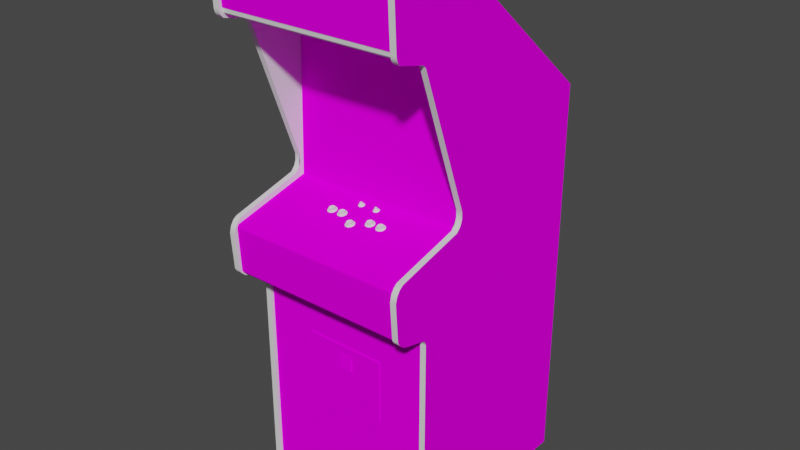 # Source: asteroid.blend  (saved by Blender 2.93.20; exported with 4.5.12 LTS)
import bpy
from mathutils import Matrix  # noqa: F401  (used for matrix-valued properties, if any)

bpy.ops.wm.read_factory_settings(use_empty=True)
scene = bpy.context.scene
scene.name = 'Scene'

# ---- images (referenced by path relative to the original .blend; pixels are not part of the script)
import os
ASSET_DIR = os.environ.get("B2B_ASSET_DIR", "")  # directory of the original .blend (textures are referenced by path, not embedded)
HERE = os.path.dirname(os.path.abspath(__file__))  # packed textures are extracted next to this script under _unpacked/

def load_image(name, relpath, width, height, colorspace="sRGB"):
    """Load a texture the original file referenced (path relative to the .blend, or extracted next to this script)."""
    p = next((c for c in (os.path.join(HERE, relpath), os.path.join(ASSET_DIR, relpath)) if relpath and os.path.exists(c)), "")
    if p:
        img = bpy.data.images.load(p, check_existing=True)
        img.name = name
    else:  # same state as the original file: an image datablock whose file is absent (Cycles renders it pink)
        img = bpy.data.images.new(name, width, height)
        img.source = "FILE"
        img.filepath = "//" + (relpath or name)
    img.colorspace_settings.name = colorspace
    return img
img_01asteroidmarqueemap_tiff = load_image('01asteroidmarqueemap.TIFF', '01asteroidmarqueemap.TIFF', 1024, 1024, 'sRGB')
img_02asteroidscreenmap_tiff = load_image('02asteroidscreenmap.TIFF', '02asteroidscreenmap.TIFF', 1024, 1024, 'sRGB')
img_03asteroidbezelmap_tiff = load_image('03asteroidbezelmap.TIFF', '03asteroidbezelmap.TIFF', 1024, 1024, 'sRGB')
img_04asteroidbezel2map_tiff = load_image('04asteroidbezel2map.TIFF', '04asteroidbezel2map.TIFF', 1024, 1024, 'sRGB')
img_asteroidsidemap_tiff = load_image('asteroidsidemap.TIFF', 'asteroidsidemap.TIFF', 1024, 1024, 'sRGB')
img_asteroidcombomap_tiff = load_image('asteroidcombomap.TIFF', 'asteroidcombomap.TIFF', 1024, 1024, 'sRGB')
img_asteroidbackmap_tiff = load_image('asteroidbackmap.TIFF', 'asteroidbackmap.TIFF', 1024, 1024, 'sRGB')

# ---- materials (node trees are filled in below, after node groups)
mat_01asteroidmarquee = bpy.data.materials.new('01asteroidmarquee')
mat_01asteroidmarquee.use_transparent_shadow = False
mat_01asteroidmarquee.roughness = 0.8807
mat_01asteroidmarquee.specular_intensity = 0.0
mat_02asteroidscreen = bpy.data.materials.new('02asteroidscreen')
mat_02asteroidscreen.use_transparent_shadow = False
mat_02asteroidscreen.roughness = 0.8807
mat_02asteroidscreen.specular_intensity = 0.0
mat_03asteroidbezel = bpy.data.materials.new('03asteroidbezel')
mat_03asteroidbezel.use_transparent_shadow = False
mat_03asteroidbezel.roughness = 0.8807
mat_03asteroidbezel.specular_intensity = 0.0
mat_04asteroidbezel2 = bpy.data.materials.new('04asteroidbezel2')
mat_04asteroidbezel2.use_transparent_shadow = False
mat_04asteroidbezel2.roughness = 0.8807
mat_04asteroidbezel2.specular_intensity = 0.0
mat_asteroidblack = bpy.data.materials.new('asteroidblack')
mat_asteroidblack.use_transparent_shadow = False
mat_asteroidblack.roughness = 0.7934
mat_asteroidblack.specular_intensity = 0.5922
mat_asteroidside = bpy.data.materials.new('asteroidside')
mat_asteroidside.use_transparent_shadow = False
mat_asteroidside.roughness = 0.8807
mat_asteroidside.specular_intensity = 0.0
mat_asteroidcombo = bpy.data.materials.new('asteroidcombo')
mat_asteroidcombo.use_transparent_shadow = False
mat_asteroidcombo.roughness = 0.8807
mat_asteroidcombo.specular_intensity = 0.0
mat_asteroidshinywhite = bpy.data.materials.new('asteroidshinywhite')
mat_asteroidshinywhite.use_transparent_shadow = False
mat_asteroidshinywhite.roughness = 0.7934
mat_asteroidshinywhite.specular_intensity = 0.6745
mat_asteroidledbutton = bpy.data.materials.new('asteroidledbutton')
mat_asteroidledbutton.use_transparent_shadow = False
mat_asteroidledbutton.roughness = 0.8807
mat_asteroidledbutton.specular_intensity = 0.6275
mat_asteroidback = bpy.data.materials.new('asteroidback')
mat_asteroidback.use_transparent_shadow = False
mat_asteroidback.roughness = 0.8807
mat_asteroidback.specular_intensity = 0.0

# ---- node groups
ng_auto_smooth = bpy.data.node_groups.new('Auto Smooth', 'GeometryNodeTree')
_s = ng_auto_smooth.interface.new_socket(name='Geometry', in_out='OUTPUT', socket_type='NodeSocketGeometry')
_s = ng_auto_smooth.interface.new_socket(name='Geometry', in_out='INPUT', socket_type='NodeSocketGeometry')
_s = ng_auto_smooth.interface.new_socket(name='Angle', in_out='INPUT', socket_type='NodeSocketFloat')
_s.subtype = 'ANGLE'
_s.min_value = 0.0
_s.max_value = 3.142
ng_auto_smooth.is_modifier = True
_N = ng_auto_smooth.nodes; _L = ng_auto_smooth.links
n0 = _N.new('NodeGroupOutput'); n0.name = 'Group Output'; n0.location = (480, -100)
n1 = _N.new('NodeGroupInput'); n1.name = 'Group Input'; n1.location = (-420, -300)
n2 = _N.new('NodeGroupInput'); n2.name = 'Group Input.001'; n2.location = (-60, -100)
n3 = _N.new('GeometryNodeSetShadeSmooth'); n3.name = 'Set Shade Smooth'; n3.location = (120, -100)
n3.domain = 'EDGE'
n4 = _N.new('GeometryNodeSetShadeSmooth'); n4.name = 'Set Shade Smooth.001'; n4.location = (300, -100)
n5 = _N.new('GeometryNodeInputMeshEdgeAngle'); n5.name = 'Edge Angle'; n5.location = (-420, -220)
n6 = _N.new('GeometryNodeInputEdgeSmooth'); n6.name = 'Is Edge Smooth'; n6.location = (-60, -160)
n7 = _N.new('GeometryNodeInputShadeSmooth'); n7.name = 'Is Face Smooth'; n7.location = (-240, -340)
n8 = _N.new('FunctionNodeBooleanMath'); n8.name = 'Boolean Math'; n8.location = (-60, -220)
n9 = _N.new('FunctionNodeCompare'); n9.name = 'Compare'; n9.location = (-240, -180)
n9.operation = 'LESS_EQUAL'
_L.new(n5.outputs[0], n9.inputs[0])
_L.new(n4.outputs[0], n0.inputs[0])
_L.new(n1.outputs[1], n9.inputs[1])
_L.new(n9.outputs[0], n8.inputs[0])
_L.new(n7.outputs[0], n8.inputs[1])
_L.new(n2.outputs[0], n3.inputs[0])
_L.new(n6.outputs[0], n3.inputs[1])
_L.new(n3.outputs[0], n4.inputs[0])
_L.new(n8.outputs[0], n3.inputs[2])
n0.is_active_output = True

# ---- material node trees
mat_01asteroidmarquee.use_nodes = True; mat_01asteroidmarquee.node_tree.nodes.clear()
_N = mat_01asteroidmarquee.node_tree.nodes; _L = mat_01asteroidmarquee.node_tree.links
n0 = _N.new('ShaderNodeBsdfPrincipled'); n0.name = 'Principled BSDF'; n0.location = (10, 300)
n0.distribution = 'GGX'
n0.subsurface_method = 'BURLEY'
n0.inputs[2].default_value = 0.8807
n0.inputs[3].default_value = 1.45
n0.inputs[13].default_value = 0.0
n0.inputs[27].default_value = (0.0, 0.0, 0.0, 1.0)
n0.inputs[28].default_value = 1.0
n1 = _N.new('ShaderNodeOutputMaterial'); n1.name = 'Material Output'; n1.location = (300, 300)
n2 = _N.new('ShaderNodeTexImage'); n2.name = 'Image Texture'; n2.location = (-300, 600)
n2.image = img_01asteroidmarqueemap_tiff
_L.new(n0.outputs[0], n1.inputs[0])
_L.new(n2.outputs[0], n0.inputs[0])
n1.is_active_output = True
mat_02asteroidscreen.use_nodes = True; mat_02asteroidscreen.node_tree.nodes.clear()
_N = mat_02asteroidscreen.node_tree.nodes; _L = mat_02asteroidscreen.node_tree.links
n0 = _N.new('ShaderNodeBsdfPrincipled'); n0.name = 'Principled BSDF'; n0.location = (10, 300)
n0.distribution = 'GGX'
n0.subsurface_method = 'BURLEY'
n0.inputs[2].default_value = 0.8807
n0.inputs[3].default_value = 1.45
n0.inputs[13].default_value = 0.0
n0.inputs[27].default_value = (0.0, 0.0, 0.0, 1.0)
n0.inputs[28].default_value = 1.0
n1 = _N.new('ShaderNodeOutputMaterial'); n1.name = 'Material Output'; n1.location = (300, 300)
n2 = _N.new('ShaderNodeTexImage'); n2.name = 'Image Texture'; n2.location = (-300, 600)
n2.image = img_02asteroidscreenmap_tiff
_L.new(n0.outputs[0], n1.inputs[0])
_L.new(n2.outputs[0], n0.inputs[0])
n1.is_active_output = True
mat_03asteroidbezel.use_nodes = True; mat_03asteroidbezel.node_tree.nodes.clear()
_N = mat_03asteroidbezel.node_tree.nodes; _L = mat_03asteroidbezel.node_tree.links
n0 = _N.new('ShaderNodeBsdfPrincipled'); n0.name = 'Principled BSDF'; n0.location = (10, 300)
n0.distribution = 'GGX'
n0.subsurface_method = 'BURLEY'
n0.inputs[2].default_value = 0.8807
n0.inputs[3].default_value = 1.45
n0.inputs[13].default_value = 0.0
n0.inputs[27].default_value = (0.0, 0.0, 0.0, 1.0)
n0.inputs[28].default_value = 1.0
n1 = _N.new('ShaderNodeOutputMaterial'); n1.name = 'Material Output'; n1.location = (300, 300)
n2 = _N.new('ShaderNodeTexImage'); n2.name = 'Image Texture'; n2.location = (-300, 600)
n2.image = img_03asteroidbezelmap_tiff
_L.new(n0.outputs[0], n1.inputs[0])
_L.new(n2.outputs[0], n0.inputs[0])
n1.is_active_output = True
mat_04asteroidbezel2.use_nodes = True; mat_04asteroidbezel2.node_tree.nodes.clear()
_N = mat_04asteroidbezel2.node_tree.nodes; _L = mat_04asteroidbezel2.node_tree.links
n0 = _N.new('ShaderNodeBsdfPrincipled'); n0.name = 'Principled BSDF'; n0.location = (10, 300)
n0.distribution = 'GGX'
n0.subsurface_method = 'BURLEY'
n0.inputs[2].default_value = 0.8807
n0.inputs[3].default_value = 1.45
n0.inputs[13].default_value = 0.0
n0.inputs[27].default_value = (0.0, 0.0, 0.0, 1.0)
n0.inputs[28].default_value = 1.0
n1 = _N.new('ShaderNodeOutputMaterial'); n1.name = 'Material Output'; n1.location = (300, 300)
n2 = _N.new('ShaderNodeTexImage'); n2.name = 'Image Texture'; n2.location = (-300, 600)
n2.image = img_04asteroidbezel2map_tiff
_L.new(n0.outputs[0], n1.inputs[0])
_L.new(n2.outputs[0], n0.inputs[0])
n1.is_active_output = True
mat_asteroidblack.use_nodes = True; mat_asteroidblack.node_tree.nodes.clear()
_N = mat_asteroidblack.node_tree.nodes; _L = mat_asteroidblack.node_tree.links
n0 = _N.new('ShaderNodeBsdfPrincipled'); n0.name = 'Principled BSDF'; n0.location = (10, 300)
n0.distribution = 'GGX'
n0.subsurface_method = 'BURLEY'
n0.inputs[2].default_value = 0.7934
n0.inputs[3].default_value = 1.45
n0.inputs[13].default_value = 0.5922
n0.inputs[27].default_value = (0.0, 0.0, 0.0, 1.0)
n0.inputs[28].default_value = 1.0
n1 = _N.new('ShaderNodeOutputMaterial'); n1.name = 'Material Output'; n1.location = (300, 300)
_L.new(n0.outputs[0], n1.inputs[0])
n1.is_active_output = True
mat_asteroidside.use_nodes = True; mat_asteroidside.node_tree.nodes.clear()
_N = mat_asteroidside.node_tree.nodes; _L = mat_asteroidside.node_tree.links
n0 = _N.new('ShaderNodeBsdfPrincipled'); n0.name = 'Principled BSDF'; n0.location = (10, 300)
n0.distribution = 'GGX'
n0.subsurface_method = 'BURLEY'
n0.inputs[2].default_value = 0.8807
n0.inputs[3].default_value = 1.45
n0.inputs[13].default_value = 0.0
n0.inputs[27].default_value = (0.0, 0.0, 0.0, 1.0)
n0.inputs[28].default_value = 1.0
n1 = _N.new('ShaderNodeOutputMaterial'); n1.name = 'Material Output'; n1.location = (300, 300)
n2 = _N.new('ShaderNodeTexImage'); n2.name = 'Image Texture'; n2.location = (-300, 600)
n2.image = img_asteroidsidemap_tiff
_L.new(n0.outputs[0], n1.inputs[0])
_L.new(n2.outputs[0], n0.inputs[0])
n1.is_active_output = True
mat_asteroidcombo.use_nodes = True; mat_asteroidcombo.node_tree.nodes.clear()
_N = mat_asteroidcombo.node_tree.nodes; _L = mat_asteroidcombo.node_tree.links
n0 = _N.new('ShaderNodeBsdfPrincipled'); n0.name = 'Principled BSDF'; n0.location = (10, 300)
n0.distribution = 'GGX'
n0.subsurface_method = 'BURLEY'
n0.inputs[2].default_value = 0.8807
n0.inputs[3].default_value = 1.45
n0.inputs[13].default_value = 0.0
n0.inputs[27].default_value = (0.0, 0.0, 0.0, 1.0)
n0.inputs[28].default_value = 1.0
n1 = _N.new('ShaderNodeOutputMaterial'); n1.name = 'Material Output'; n1.location = (300, 300)
n2 = _N.new('ShaderNodeTexImage'); n2.name = 'Image Texture'; n2.location = (-300, 600)
n2.image = img_asteroidcombomap_tiff
_L.new(n0.outputs[0], n1.inputs[0])
_L.new(n2.outputs[0], n0.inputs[0])
n1.is_active_output = True
mat_asteroidshinywhite.use_nodes = True; mat_asteroidshinywhite.node_tree.nodes.clear()
_N = mat_asteroidshinywhite.node_tree.nodes; _L = mat_asteroidshinywhite.node_tree.links
n0 = _N.new('ShaderNodeBsdfPrincipled'); n0.name = 'Principled BSDF'; n0.location = (10, 300)
n0.distribution = 'GGX'
n0.subsurface_method = 'BURLEY'
n0.inputs[2].default_value = 0.7934
n0.inputs[3].default_value = 1.45
n0.inputs[13].default_value = 0.6745
n0.inputs[27].default_value = (0.0, 0.0, 0.0, 1.0)
n0.inputs[28].default_value = 1.0
n1 = _N.new('ShaderNodeOutputMaterial'); n1.name = 'Material Output'; n1.location = (300, 300)
_L.new(n0.outputs[0], n1.inputs[0])
n1.is_active_output = True
mat_asteroidledbutton.use_nodes = True; mat_asteroidledbutton.node_tree.nodes.clear()
_N = mat_asteroidledbutton.node_tree.nodes; _L = mat_asteroidledbutton.node_tree.links
n0 = _N.new('ShaderNodeBsdfPrincipled'); n0.name = 'Principled BSDF'; n0.location = (10, 300)
n0.distribution = 'GGX'
n0.subsurface_method = 'BURLEY'
n0.inputs[2].default_value = 0.8807
n0.inputs[3].default_value = 1.45
n0.inputs[4].default_value = 0.9
n0.inputs[13].default_value = 0.6275
n0.inputs[27].default_value = (0.0, 0.0, 0.0, 1.0)
n0.inputs[28].default_value = 1.0
n1 = _N.new('ShaderNodeOutputMaterial'); n1.name = 'Material Output'; n1.location = (300, 300)
_L.new(n0.outputs[0], n1.inputs[0])
n1.is_active_output = True
mat_asteroidback.use_nodes = True; mat_asteroidback.node_tree.nodes.clear()
_N = mat_asteroidback.node_tree.nodes; _L = mat_asteroidback.node_tree.links
n0 = _N.new('ShaderNodeBsdfPrincipled'); n0.name = 'Principled BSDF'; n0.location = (10, 300)
n0.distribution = 'GGX'
n0.subsurface_method = 'BURLEY'
n0.inputs[2].default_value = 0.8807
n0.inputs[3].default_value = 1.45
n0.inputs[13].default_value = 0.0
n0.inputs[27].default_value = (0.0, 0.0, 0.0, 1.0)
n0.inputs[28].default_value = 1.0
n1 = _N.new('ShaderNodeOutputMaterial'); n1.name = 'Material Output'; n1.location = (300, 300)
n2 = _N.new('ShaderNodeTexImage'); n2.name = 'Image Texture'; n2.location = (-300, 600)
n2.image = img_asteroidbackmap_tiff
_L.new(n0.outputs[0], n1.inputs[0])
_L.new(n2.outputs[0], n0.inputs[0])
n1.is_active_output = True

# ---- world
world_world = bpy.data.worlds.new('World'); scene.world = world_world
world_world.use_nodes = True; world_world.node_tree.nodes.clear()
_N = world_world.node_tree.nodes; _L = world_world.node_tree.links
n0 = _N.new('ShaderNodeOutputWorld'); n0.name = 'World Output'; n0.location = (300, 300)
n1 = _N.new('ShaderNodeBackground'); n1.name = 'Background'; n1.location = (10, 300)
n1.inputs[0].default_value = (0.05088, 0.05088, 0.05088, 1.0)
_L.new(n1.outputs[0], n0.inputs[0])
n0.is_active_output = True
world_world.color = (0.05088, 0.05088, 0.05088)
world_world.use_sun_shadow = False
world_world.sun_shadow_jitter_overblur = 0.0

# ---- meshes
me_asteroid = bpy.data.meshes.new('asteroid')
me_asteroid.from_pydata([(-0.2994, 0.5292, 0.2042), (0.3028, 0.5292, 0.2042), (0.3028, 0.7, 0.2152), (-0.2994, 0.7, 0.2152), (0.002663, 0.2525, -0.1414), (0.1083, 0.1722, -0.1278), (-0.2027, 0.1697, -0.1429), (-0.1044, 0.1721, -0.1286), (0.002679, 0.08878, -0.1196), (-0.102, 0.08895, -0.1244), (0.1056, 0.2504, -0.1454), (0.1056, 0.08974, -0.1239), (-0.1933, 0.01124, -0.1354), (-0.1025, 0.2503, -0.1459), (0.2038, 0.2452, -0.1554), (0.001972, 0.1729, -0.1214), (0.3075, 0.4252, -0.08962), (-0.3029, 0.4252, -0.08962), (-0.3029, -0.06151, -0.076), (0.3075, -0.06151, -0.076), (-0.2516, 0.2696, -0.1108), (-0.2417, 0.171, -0.108), (-0.1307, 0.171, -0.108), (-0.218, -0.03988, -0.09907), (-0.125, -0.03562, -0.09907), (-0.1165, 0.06979, -0.1053), (-0.2286, 0.06553, -0.1039), (-0.1498, -0.05577, -0.09754), (-0.2128, 0.2696, -0.1108), (-0.2552, 0.3159, -0.1118), (-0.2163, -0.04796, -0.09849), (-0.2989, 0.01128, -0.06277), (-0.2989, -0.01256, -0.06277), (-0.2989, -0.03004, -0.05613), (0.03881, -0.06966, -0.03074), (0.04215, -0.06765, -0.03856), (0.03881, -0.06564, -0.04637), (-0.01831, -0.06966, -0.03074), (-0.01497, -0.06765, -0.03856), (-0.02284, -0.05843, -0.03619), (-0.02638, -0.05755, -0.03962), (-0.01831, -0.06564, -0.04637), (-0.3189, 0.01128, -0.06277), (-0.3189, -0.046, -0.04194), (0.03074, -0.0705, -0.02751), (0.02267, -0.06966, -0.03074), (0.02823, -0.05906, -0.03376), (0.01932, -0.06765, -0.03856), (0.02267, -0.06564, -0.04637), (0.03074, -0.06481, -0.04961), (-0.02638, -0.0705, -0.02751), (-0.02638, -0.05932, -0.03276), (-0.03446, -0.06966, -0.03074), (-0.0378, -0.06765, -0.03856), (-0.03446, -0.06564, -0.04637), (-0.02638, -0.06481, -0.04961), (-0.3189, -0.03004, -0.05613), (-0.2989, -0.046, -0.04194), (-0.2989, -0.3289, 0.09828), (-0.2989, -0.2777, 0.2123), (-0.2989, -0.1068, 0.1918), (-0.2989, 0.4687, 0.1044), (0.3023, 0.4687, 0.1044), (0.3023, -0.3289, 0.09828), (-0.2989, -0.3475, 0.09093), (0.3023, -0.3475, 0.09093), (0.3023, 0.4693, -0.3143), (0.3023, -0.2777, 0.2123), (0.3053, -1.076, 0.07924), (-0.3026, -1.076, -0.5672), (-0.2989, -0.1316, 0.2151), (-0.2989, 0.4693, -0.3143), (-0.3189, 0.4693, -0.3143), (-0.3026, 0.5168, 0.2018), (0.3053, 0.5168, 0.2018), (0.3053, 0.7124, 0.2138), (-0.3026, 0.7124, 0.2138), (0.3023, 0.01128, -0.06277), (0.3223, -0.046, -0.04194), (0.3023, -0.046, -0.04194), (0.3023, -0.1068, 0.1918), (0.3223, -0.2777, 0.2123), (0.3023, -0.3093, 0.1768), (-0.3189, -0.2777, 0.2123), (0.3223, 0.4783, 0.1129), (0.3223, 0.4997, 0.2017), (0.3023, 0.5268, 0.2164), (0.3223, 0.5268, 0.2164), (0.3223, 0.7078, 0.225), (-0.2989, 0.4997, 0.2017), (-0.3189, 0.4997, 0.2017), (-0.3189, 0.4783, 0.1129), (-0.3189, 0.7078, 0.225), (-0.3189, 0.5268, 0.2164), (-0.2989, 0.5268, 0.2164), (0.3023, -0.1532, 0.221), (0.3223, 0.729, 0.2076), (-0.3189, 0.7286, 0.003714), (-0.3189, 0.729, 0.2076), (-0.2989, 0.729, 0.2076), (-0.2989, 0.7078, 0.225), (0.3023, 0.7286, 0.003713), (0.3023, 0.7221, -0.0175), (-0.2989, 0.7286, 0.003714), (-0.2989, 0.7221, -0.0175), (-0.3189, -1.09, -0.5871), (-0.2989, -1.09, -0.5871), (0.3223, -1.09, 0.09189), (0.3223, -1.09, -0.5871), (0.3023, -1.09, -0.5871), (-0.2989, -1.09, 0.09189), (-0.3189, -0.3289, 0.09828), (-0.2989, 0.4783, 0.1129), (-0.3189, 0.4687, 0.1044), (0.3023, 0.4783, 0.1129), (-0.3189, 0.237, -0.5871), (0.3023, -0.01256, -0.06277), (0.3223, -0.03004, -0.05613), (0.3023, -0.03004, -0.05613), (0.3023, -0.2903, 0.2051), (-0.2989, -0.2903, 0.2051), (-0.2989, -0.3093, 0.1768), (0.3223, -0.1316, 0.2151), (0.3023, -0.116, 0.2045), (-0.2989, -0.1532, 0.221), (0.3023, -0.1316, 0.2151), (-0.2989, -0.303, 0.191), (-0.3189, -1.09, 0.09189), (0.3023, -1.09, 0.09189), (0.3023, 0.4997, 0.2017), (0.3223, -0.3289, 0.09828), (0.3023, 0.7247, 0.2161), (-0.3189, 0.5075, 0.2097), (0.3023, 0.7078, 0.225), (-0.2989, 0.7177, 0.222), (-0.3189, 0.7247, 0.2161), (-0.2989, -0.116, 0.2045), (0.3023, -0.303, 0.191), (0.3223, -0.303, 0.191), (-0.3189, -0.2903, 0.2051), (-0.3189, 0.7177, 0.222), (0.3023, 0.729, 0.2076), (-0.2989, 0.7247, 0.2161), (0.3223, -0.2903, 0.2051), (0.3223, 0.5075, 0.2097), (0.3023, 0.5075, 0.2097), (0.3023, 0.5159, 0.2142), (-0.2989, 0.5075, 0.2097), (0.3023, 0.7177, 0.222), (-0.2989, 0.5159, 0.2142), (-0.3189, 0.5159, 0.2142), (-0.2989, 0.237, -0.5871), (0.3023, 0.237, -0.5871), (-0.3189, -0.01256, -0.06277), (-0.3189, -0.1068, 0.1918), (0.3223, 0.4687, 0.1044), (0.3223, 0.01128, -0.06277), (-0.3189, -0.3475, 0.09093), (0.3223, 0.237, -0.5871), (0.3223, -0.3475, 0.09093), (0.3223, 0.7221, -0.0175), (-0.3189, 0.7221, -0.0175), (0.3223, -0.1532, 0.221), (0.3223, -0.3093, 0.1768), (0.3223, 0.4693, -0.3143), (0.3223, -0.01256, -0.06277), (-0.3189, -0.1316, 0.2151), (0.3223, -0.116, 0.2045), (-0.3189, -0.303, 0.191), (-0.3189, -0.1532, 0.221), (0.3223, 0.7286, 0.003713), (0.3223, 0.7177, 0.222), (-0.3189, -0.116, 0.2045), (0.3223, -0.1068, 0.1918), (-0.3189, -0.3093, 0.1768), (0.3223, 0.7247, 0.2161), (0.3223, 0.5159, 0.2142), (-0.019, -0.5708, 0.07164), (-0.019, -0.5708, 0.09009), (0.3053, -0.3221, 0.07924), (-0.3026, -0.3221, 0.07924), (-0.3026, -1.076, 0.07924), (-0.3026, -0.05678, -0.08273), (-0.3026, -0.1253, 0.203), (-0.227, 0.06979, -0.1052), (0.2057, 0.1699, -0.1411), (0.2038, 0.09275, -0.1349), (-0.09654, 0.3262, -0.1714), (0.002779, 0.3282, -0.1697), (0.003082, 0.4056, -0.1128), (0.3053, 0.5105, 0.198), (-0.3026, 0.5105, 0.198), (-0.3026, 0.4733, -0.08586), (0.3053, 0.4733, -0.08586), (-0.2013, 0.09149, -0.1361), (-0.2412, 0.171, -0.1081), (0.3053, -0.05678, -0.08273), (0.003641, -0.1607, -0.09778), (0.2859, -0.103, -0.09831), (0.3061, -0.103, -0.09827), (0.1392, -0.49, 0.08216), (-0.1357, -0.49, 0.08216), (-0.3026, -0.2832, 0.2016), (0.3053, -0.2832, 0.2016), (0.3053, -0.1379, 0.209), (-0.3026, -0.1379, 0.209), (-0.09544, 0.007434, -0.129), (-0.1238, -0.03568, -0.1018), (0.003282, -0.03568, -0.1013), (0.3053, -0.293, 0.1949), (-0.3026, -0.293, 0.1949), (0.3059, 0.1713, -0.106), (0.003401, 0.4867, -0.1159), (0.2665, 0.4055, -0.1118), (0.2859, 0.4451, -0.1133), (0.2335, 0.07124, -0.1033), (0.1957, 0.0138, -0.1348), (0.09941, 0.009007, -0.1288), (0.02822, -0.5708, 0.09009), (0.02822, -0.5708, 0.07164), (-0.3026, 0.4167, -0.08285), (0.3053, 0.4167, -0.08285), (-0.3045, 0.1713, -0.1082), (-0.2802, 0.1712, -0.1082), (-0.2618, 0.4055, -0.1137), (-0.1252, 0.4056, -0.1133), (-0.1357, -0.49, 0.02869), (-0.1357, -0.7065, 0.08216), (-0.1357, -0.7065, 0.02869), (0.1392, -0.7065, 0.02869), (0.1392, -0.49, 0.02869), (0.1957, 0.3205, -0.1759), (0.1392, -0.7065, 0.08216), (-0.2022, 0.2449, -0.1566), (-0.195, 0.3204, -0.1767), (0.09941, 0.3262, -0.1711), (0.002934, 0.007311, -0.127), (-0.2802, 0.4401, -0.1152), (-0.2511, 0.2696, -0.1108), (0.02822, -0.5198, 0.08327), (0.02822, -0.5198, 0.07164), (0.2557, 0.2697, -0.1089), (-0.019, -0.5198, 0.08327), (-0.019, -0.5198, 0.07164), (0.3053, -0.131, 0.207), (-0.3026, -0.131, 0.207), (0.3053, -0.1253, 0.203), (0.003473, -0.103, -0.0994), (0.2222, -0.03552, -0.1003), (0.1278, -0.03563, -0.1008), (-0.2171, -0.03562, -0.1023), (0.2445, 0.1711, -0.1061), (-0.3048, 0.4865, -0.1171), (0.1278, 0.4056, -0.1123), (0.3062, 0.4866, -0.1148), (0.3062, -0.1605, -0.09665), (-0.3047, -0.103, -0.1005), (-0.2644, -0.103, -0.1005), (0.2675, -0.103, -0.09835), (-0.3048, -0.1606, -0.09893), (0.2859, 0.1712, -0.106), (-0.2802, -0.103, -0.1005), (0.09279, -0.07538, 0.008963), (-0.005804, -0.07891, 0.04137), (-0.0004147, -0.08195, 0.03663), (-0.09436, -0.07538, 0.008963), (0.09609, -0.07782, 0.01893), (0.09945, -0.07144, 0.009897), (0.09186, -0.08115, 0.03161), (0.1004, -0.08115, 0.03161), (0.1004, -0.07509, 0.006077), (0.09186, -0.07509, 0.006077), (0.1048, -0.07234, 0.0137), (0.1048, -0.07629, 0.01277), (0.05608, -0.07782, 0.01893), (0.05185, -0.08115, 0.03161), (0.06038, -0.08115, 0.03161), (0.06038, -0.07509, 0.006077), (0.05185, -0.07509, 0.006077), (0.05279, -0.07538, 0.008963), (0.05944, -0.07144, 0.009897), (0.06483, -0.07234, 0.0137), (0.06483, -0.07629, 0.01277), (0.002878, -0.08439, 0.04659), (-0.001349, -0.08772, 0.05927), (0.007174, -0.08772, 0.05927), (-0.001349, -0.08166, 0.03374), (0.00624, -0.08195, 0.03663), (0.01163, -0.07891, 0.04137), (-0.05182, -0.07782, 0.01893), (-0.04846, -0.07144, 0.009897), (-0.05605, -0.08115, 0.03161), (-0.04753, -0.08115, 0.03161), (-0.05605, -0.07509, 0.006077), (-0.05512, -0.07538, 0.008963), (-0.04307, -0.07234, 0.0137), (-0.04307, -0.07629, 0.01277), (-0.09107, -0.07782, 0.01893), (-0.09529, -0.08115, 0.03161), (-0.08677, -0.08115, 0.03161), (-0.08677, -0.07509, 0.006077), (-0.09529, -0.07509, 0.006077), (-0.08771, -0.07144, 0.009897), (-0.08232, -0.07234, 0.0137), (0.1048, -0.07527, 0.02603), (0.1048, -0.07921, 0.02509), (0.1073, -0.07999, 0.02673), (0.09279, -0.08012, 0.0289), (0.08741, -0.07921, 0.02509), (0.08496, -0.07999, 0.02673), (0.08233, -0.07812, 0.01884), (0.1093, -0.07901, 0.008767), (0.1069, -0.07775, 0.01893), (0.08496, -0.07625, 0.01095), (0.0474, -0.07527, 0.02603), (0.0474, -0.07921, 0.02509), (0.06483, -0.07527, 0.02603), (0.06727, -0.07999, 0.02673), (0.04496, -0.07999, 0.02673), (0.04232, -0.07812, 0.01884), (0.06933, -0.07901, 0.008767), (0.06116, -0.07764, 0.002995), (0.06689, -0.07775, 0.01893), (0.04496, -0.07625, 0.01095), (0.0474, -0.07629, 0.01277), (-0.005804, -0.08578, 0.05276), (0.01163, -0.08183, 0.05369), (0.01368, -0.08432, 0.0466), (0.01407, -0.08656, 0.0544), (-0.0004147, -0.08668, 0.05656), (-0.008247, -0.08656, 0.0544), (-0.01088, -0.08469, 0.04651), (0.01612, -0.08557, 0.03643), (0.007174, -0.08166, 0.03374), (-0.008247, -0.08282, 0.03862), (-0.0605, -0.07921, 0.02509), (-0.04846, -0.07617, 0.02984), (-0.04307, -0.07527, 0.02603), (-0.04101, -0.07775, 0.01893), (-0.04063, -0.07999, 0.02673), (-0.05512, -0.08012, 0.0289), (-0.06295, -0.07999, 0.02673), (-0.06558, -0.07812, 0.01884), (-0.03858, -0.07901, 0.008767), (-0.04674, -0.07764, 0.002995), (-0.06295, -0.07625, 0.01095), (-0.0605, -0.07629, 0.01277), (-0.09975, -0.07527, 0.02603), (-0.09975, -0.07921, 0.02509), (-0.08232, -0.07527, 0.02603), (-0.08232, -0.07921, 0.02509), (-0.07987, -0.07999, 0.02673), (-0.1022, -0.07999, 0.02673), (-0.1048, -0.07812, 0.01884), (-0.07782, -0.07901, 0.008767), (-0.08026, -0.07775, 0.01893), (-0.1022, -0.07625, 0.01095), (-0.09975, -0.07629, 0.01277), (0.09945, -0.07617, 0.02984), (0.09945, -0.08012, 0.0289), (0.08535, -0.07381, 0.01987), (0.08741, -0.07629, 0.01277), (0.1069, -0.07381, 0.01987), (0.08535, -0.07775, 0.01893), (0.1073, -0.07625, 0.01095), (0.09945, -0.07538, 0.008963), (0.1093, -0.08344, 0.02744), (0.1125, -0.08122, 0.01811), (0.1099, -0.07812, 0.01884), (0.1012, -0.07764, 0.002995), (0.09108, -0.07764, 0.002995), (0.05944, -0.08012, 0.0289), (0.05279, -0.08012, 0.0289), (0.05279, -0.07617, 0.02984), (0.06483, -0.07921, 0.02509), (0.06689, -0.07381, 0.01987), (0.04534, -0.07775, 0.01893), (0.06727, -0.07625, 0.01095), (0.06933, -0.08344, 0.02744), (0.07244, -0.08122, 0.01811), (0.06991, -0.07812, 0.01884), (0.05107, -0.07764, 0.002995), (0.00624, -0.08274, 0.0575), (0.00624, -0.08668, 0.05656), (-0.0004147, -0.08274, 0.0575), (-0.007859, -0.08037, 0.04753), (-0.005804, -0.08285, 0.04044), (0.01163, -0.08578, 0.05276), (0.01368, -0.08037, 0.04753), (-0.007859, -0.08432, 0.0466), (0.01407, -0.08282, 0.03862), (0.01612, -0.09, 0.05511), (0.01924, -0.08779, 0.04577), (0.01671, -0.08469, 0.04651), (0.00796, -0.0842, 0.03066), (-0.002135, -0.0842, 0.03066), (-0.04846, -0.08012, 0.0289), (-0.05512, -0.07617, 0.02984), (-0.04307, -0.07921, 0.02509), (-0.04101, -0.07381, 0.01987), (-0.06256, -0.07775, 0.01893), (-0.04063, -0.07625, 0.01095), (-0.03858, -0.08344, 0.02744), (-0.03546, -0.08122, 0.01811), (-0.03799, -0.07812, 0.01884), (-0.04753, -0.07509, 0.006077), (-0.05683, -0.07764, 0.002995), (-0.08771, -0.08012, 0.0289), (-0.09436, -0.08012, 0.0289), (-0.09436, -0.07617, 0.02984), (-0.1018, -0.07381, 0.01987), (-0.08026, -0.07381, 0.01987), (-0.1018, -0.07775, 0.01893), (-0.07987, -0.07625, 0.01095), (-0.07782, -0.08344, 0.02744), (-0.07471, -0.08122, 0.01811), (-0.07724, -0.07812, 0.01884), (-0.08599, -0.07764, 0.002995), (-0.09608, -0.07764, 0.002995), (0.09279, -0.07617, 0.02984), (0.08741, -0.07234, 0.0137), (0.09276, -0.07146, 0.009981), (0.08741, -0.07527, 0.02603), (0.1012, -0.08481, 0.03322), (0.09108, -0.08481, 0.03322), (0.08291, -0.08344, 0.02744), (0.07979, -0.08122, 0.01811), (0.08291, -0.07901, 0.008767), (0.05944, -0.07617, 0.02984), (0.0474, -0.07234, 0.0137), (0.04534, -0.07381, 0.01987), (0.05275, -0.07146, 0.009981), (0.05944, -0.07538, 0.008963), (0.06116, -0.08481, 0.03322), (0.05107, -0.08481, 0.03322), (0.0429, -0.08344, 0.02744), (0.03979, -0.08122, 0.01811), (0.0429, -0.07901, 0.008767), (-0.0004506, -0.07802, 0.03765), (0.00624, -0.078, 0.03756), (-0.005804, -0.08183, 0.05369), (0.01163, -0.08285, 0.04044), (0.00796, -0.09137, 0.06088), (-0.002135, -0.09137, 0.06088), (-0.0103, -0.09, 0.05511), (-0.01342, -0.08779, 0.04577), (-0.0103, -0.08557, 0.03643), (-0.05515, -0.07146, 0.009981), (-0.0605, -0.07234, 0.0137), (-0.06256, -0.07381, 0.01987), (-0.0605, -0.07527, 0.02603), (-0.04846, -0.07538, 0.008963), (-0.04674, -0.08481, 0.03322), (-0.05683, -0.08481, 0.03322), (-0.065, -0.08344, 0.02744), (-0.06812, -0.08122, 0.01811), (-0.065, -0.07901, 0.008767), (-0.08771, -0.07617, 0.02984), (-0.0944, -0.07146, 0.009981), (-0.09975, -0.07234, 0.0137), (-0.08771, -0.07538, 0.008963), (-0.08232, -0.07629, 0.01277), (-0.08599, -0.08481, 0.03322), (-0.09608, -0.08481, 0.03322), (-0.1042, -0.08344, 0.02744), (-0.1074, -0.08122, 0.01811), (-0.1042, -0.07901, 0.008767), (0.03324, -0.05781, -0.03861), (0.03074, -0.05755, -0.03962), (0.03074, -0.05565, -0.03913), (0.0272, -0.05843, -0.03619), (-0.02388, -0.05781, -0.03861), (-0.02993, -0.05843, -0.03619), (-0.02889, -0.05906, -0.03376), (-0.02889, -0.05715, -0.03327), (0.03324, -0.05715, -0.03327), (0.03324, -0.05906, -0.03376), (0.0272, -0.05653, -0.0357), (0.02823, -0.05781, -0.03861), (0.03074, -0.05932, -0.03276), (-0.02284, -0.05653, -0.0357), (-0.02388, -0.05906, -0.03376), (-0.02993, -0.05653, -0.0357), (-0.02889, -0.0559, -0.03812), (-0.02889, -0.05781, -0.03861), (0.03074, -0.05741, -0.03227), (0.03324, -0.0559, -0.03812), (0.03428, -0.05653, -0.0357), (0.03428, -0.05843, -0.03619), (-0.02638, -0.05565, -0.03913), (-0.02638, -0.05741, -0.03227), (0.02823, -0.05715, -0.03327), (0.02823, -0.0559, -0.03812), (-0.02388, -0.05715, -0.03327), (-0.02388, -0.0559, -0.03812), (0.3053, 0.2371, -0.5672), (0.3053, -1.076, -0.5672), (-0.3026, 0.2371, -0.5672), (0.2234, 0.3325, -0.485), (0.2234, 0.4015, -0.4033), (0.3053, 0.7157, -0.0002623), (-0.3026, 0.7157, -0.0002623), (-0.3026, 0.7157, 0.2083), (0.3053, 0.7157, 0.2083), (0.2234, 0.3642, -0.3718), (0.2234, 0.2952, -0.4534), (-0.204, 0.2952, -0.4534), (-0.204, 0.3642, -0.3718), (-0.204, 0.4015, -0.4033), (-0.204, 0.3325, -0.485)], [], [(150, 132, 147, 149), (25, 26, 23, 24), (185, 14, 10, 5), (6, 194, 9, 7), (5, 11, 186, 185), (10, 235, 188, 4), (219, 240, 239, 218), (4, 15, 5, 10), (11, 217, 216, 186), (15, 8, 11, 5), (206, 9, 194, 12), (8, 15, 7, 9), (217, 11, 8, 236), (9, 206, 236, 8), (235, 10, 14, 231), (395, 446, 334, 286), (7, 13, 233, 6), (122, 167, 123, 125), (231, 213, 253, 235), (21, 26, 25, 22), (27, 24, 23), (235, 253, 189, 188), (29, 20, 28), (23, 30, 27), (106, 61, 31), (79, 78, 117, 118), (106, 31, 33), (51, 473, 52, 50), (40, 471, 41, 55), (473, 472, 53, 52), (106, 103, 61), (329, 383, 382, 384), (114, 62, 155, 84), (38, 41, 471, 39), (472, 484, 54, 53), (476, 479, 44, 34), (39, 481, 37, 38), (35, 36, 467, 488), (36, 49, 468, 467), (484, 40, 55, 54), (479, 46, 45, 44), (481, 51, 50, 37), (488, 476, 34, 35), (470, 478, 48, 47), (478, 468, 49, 48), (208, 249, 217, 236), (31, 32, 33), (33, 57, 58), (57, 59, 58), (93, 150, 149, 94), (109, 77, 62), (106, 33, 58), (109, 62, 101), (109, 63, 116), (106, 64, 110), (109, 128, 65), (109, 101, 66), (106, 71, 103), (233, 238, 195, 6), (46, 470, 47, 45), (67, 123, 79), (174, 111, 58, 121), (57, 70, 59), (239, 242, 178, 218), (160, 102, 101, 170), (64, 58, 111, 157), (63, 67, 79), (508, 499, 498, 509), (157, 127, 110, 64), (171, 148, 133, 88), (75, 76, 73, 74), (501, 500, 495, 497), (121, 126, 168, 174), (117, 165, 116, 118), (153, 56, 33, 32), (18, 19, 16, 17), (142, 99, 98, 135), (200, 201, 227, 232), (246, 183, 245, 244), (228, 229, 232, 227), (128, 107, 159, 65), (85, 144, 145, 129), (152, 66, 164, 158), (76, 75, 503, 502), (57, 33, 56, 43), (144, 176, 146, 145), (105, 115, 151, 106), (507, 504, 499, 508), (138, 137, 82, 163), (170, 101, 141, 96), (218, 178, 177, 219), (63, 79, 116), (135, 140, 134, 142), (63, 82, 67), (59, 121, 58), (107, 128, 109, 108), (70, 124, 59), (221, 193, 192, 220), (180, 179, 209, 210), (67, 95, 123), (43, 154, 60, 57), (200, 232, 229, 230), (114, 129, 86), (240, 243, 242, 239), (94, 89, 112), (340, 396, 336, 397), (505, 506, 509, 498), (86, 133, 131), (487, 469, 477, 485), (103, 99, 134), (99, 103, 97, 98), (109, 116, 77), (94, 100, 92, 93), (59, 124, 169, 83), (80, 173, 78, 79), (192, 193, 190, 191), (123, 80, 79), (106, 110, 127, 105), (57, 60, 70), (126, 120, 139, 168), (103, 104, 161, 97), (32, 31, 42, 153), (59, 120, 126), (82, 119, 67), (156, 155, 62, 77), (109, 65, 63), (106, 58, 64), (103, 112, 61), (62, 114, 101), (88, 133, 86, 87), (79, 118, 116), (101, 102, 66), (71, 104, 103), (496, 69, 497, 495), (60, 136, 70), (181, 68, 179, 180), (95, 125, 123), (245, 205, 204, 244), (210, 209, 203, 202), (131, 141, 101), (99, 142, 134), (204, 205, 202, 203), (130, 63, 65, 159), (129, 114, 84, 85), (129, 145, 146), (94, 147, 89), (147, 132, 90, 89), (123, 167, 173, 80), (133, 148, 131), (134, 100, 94), (82, 137, 119), (59, 126, 121), (129, 146, 86), (70, 136, 172, 166), (94, 149, 147), (138, 143, 119, 137), (106, 151, 71), (109, 66, 152), (72, 111, 56), (111, 43, 56), (72, 153, 42), (72, 56, 153), (111, 154, 43), (72, 42, 113), (155, 156, 108), (72, 105, 157), (155, 108, 158), (117, 130, 108), (105, 127, 157), (159, 107, 108), (155, 164, 160), (161, 72, 113), (247, 197, 258, 248), (88, 144, 84, 160), (78, 162, 163), (111, 83, 154), (155, 158, 164), (72, 115, 105), (162, 143, 163), (156, 165, 108), (83, 166, 154), (78, 167, 162), (162, 81, 143), (111, 168, 83), (117, 78, 163), (117, 163, 130), (160, 96, 88), (85, 84, 144), (90, 150, 91), (92, 98, 161), (72, 157, 111), (130, 159, 108), (83, 169, 166), (167, 122, 162), (84, 155, 160), (161, 113, 91), (160, 170, 96), (98, 97, 161), (165, 117, 108), (168, 139, 83), (96, 171, 88), (92, 135, 98), (143, 138, 163), (166, 172, 154), (78, 173, 167), (111, 174, 168), (96, 175, 171), (92, 140, 135), (90, 132, 150), (88, 87, 144), (87, 176, 144), (150, 93, 92), (161, 104, 71, 72), (66, 102, 160, 164), (187, 13, 4, 188), (119, 143, 81, 67), (146, 176, 87, 86), (223, 257, 184), (257, 208, 207), (208, 236, 206, 207), (13, 187, 234, 233), (42, 31, 61, 113), (234, 187, 225, 224), (22, 28, 20, 21), (222, 256, 261, 223), (166, 169, 124, 70), (227, 201, 226, 228), (150, 92, 161, 91), (69, 496, 68, 181), (212, 213, 214), (249, 248, 216, 217), (178, 242, 243, 177), (120, 59, 83, 139), (222, 223, 237), (237, 224, 225), (100, 134, 140, 92), (63, 130, 163, 82), (95, 162, 122, 125), (156, 77, 116, 165), (231, 14, 241), (238, 233, 234), (12, 250, 207, 206), (224, 237, 238), (234, 224, 238), (72, 71, 151, 115), (12, 194, 184), (215, 186, 216), (114, 86, 131, 101), (214, 213, 241), (241, 213, 231), (103, 134, 94, 112), (246, 196, 182, 183), (189, 225, 187, 188), (91, 112, 89, 90), (186, 215, 251, 185), (247, 248, 249), (257, 250, 184), (184, 250, 12), (237, 195, 238), (214, 241, 251), (250, 257, 207), (252, 225, 189), (251, 215, 248), (216, 248, 215), (502, 503, 500, 501), (208, 247, 249), (214, 260, 211), (212, 214, 254), (237, 252, 222), (252, 237, 225), (212, 253, 213), (294, 346, 448, 447), (211, 254, 214), (212, 189, 253), (197, 255, 258), (257, 247, 208), (252, 189, 212), (197, 247, 257, 259), (251, 248, 198), (255, 199, 198), (383, 329, 284, 285), (261, 256, 259), (214, 251, 260), (260, 251, 198), (259, 257, 261), (223, 261, 257), (237, 223, 195), (195, 223, 184), (248, 258, 198), (198, 258, 255), (279, 324, 429, 431), (265, 357, 459, 458), (262, 361, 420, 421), (263, 438, 264, 386), (266, 272, 267), (264, 287, 333, 286), (329, 325, 330, 284), (458, 302, 460, 265), (296, 451, 290, 295), (274, 281, 280), (359, 307, 268, 269), (262, 365, 270, 271), (438, 439, 287, 264), (461, 460, 302, 303), (283, 288, 439), (407, 408, 298, 299), (335, 400, 342, 341), (15, 4, 13, 7), (498, 499, 504, 505), (289, 295, 290), (371, 372, 275, 276), (265, 460, 300, 301), (421, 267, 365, 262), (324, 376, 430, 429), (297, 303, 302), (396, 340, 291, 292), (279, 432, 277, 278), (431, 280, 432, 279), (273, 365, 267, 272), (335, 340, 397, 450), (358, 304, 266), (294, 451, 405, 293), (276, 317, 374, 371), (317, 380, 322, 374), (405, 401, 343, 344), (295, 399, 338, 296), (365, 273, 364, 270), (308, 307, 419, 422), (428, 316, 274), (351, 416, 355, 350), (350, 407, 299, 351), (352, 298, 408, 348), (308, 363, 310, 309), (300, 413, 354, 417), (355, 461, 303, 411), (357, 265, 301, 356), (383, 387, 326, 382), (382, 326, 283), (296, 338, 404, 401), (305, 359, 269, 306), (272, 362, 312, 273), (287, 441, 390, 333), (473, 51, 490, 474), (336, 337, 289), (340, 335, 341, 291), (338, 398, 339, 404), (406, 456, 345, 293), (477, 492, 478, 470), (451, 296, 401, 405), (315, 372, 373, 314), (457, 349, 297), (325, 389, 331, 330), (282, 322, 380, 377), (315, 376, 319, 318), (381, 437, 323, 278), (432, 282, 377, 277), (407, 350, 349, 457), (422, 419, 266), (399, 337, 398, 338), (266, 304, 362), (357, 412, 410, 459), (327, 387, 328, 393), (341, 342, 455, 454), (403, 343, 401, 404), (292, 339, 398, 396), (270, 364, 311, 369), (359, 305, 304, 358), (314, 373, 274), (360, 420, 361, 363), (400, 335, 450, 449), (274, 316, 375), (313, 310, 363, 361), (404, 339, 402, 403), (353, 356, 466, 465), (299, 298, 463, 462), (418, 466, 356, 301), (388, 326, 387, 327), (440, 384, 283), (346, 400, 449, 448), (389, 325, 440, 385), (283, 326, 388), (324, 279, 278, 323), (317, 276, 433, 378), (277, 377, 320, 321), (331, 334, 446, 445), (285, 328, 387, 383), (332, 394, 333, 390), (348, 408, 409, 347), (450, 397, 289), (281, 375, 322, 282), (411, 349, 350, 355), (289, 337, 399), (386, 264, 286, 334), (318, 319, 436, 435), (379, 320, 377, 380), (441, 327, 393, 390), (269, 268, 424, 423), (309, 310, 426, 425), (396, 398, 337, 336), (347, 409, 297), (386, 389, 385, 263), (375, 316, 374, 322), (297, 349, 411), (461, 355, 416, 413), (380, 317, 378, 379), (339, 292, 452, 402), (318, 275, 372, 315), (370, 427, 313, 271), (419, 358, 266), (372, 371, 428, 373), (421, 420, 266), (420, 360, 266), (266, 267, 421), (360, 422, 266), (376, 315, 314, 430), (266, 362, 272), (346, 294, 293, 345), (345, 342, 400, 346), (367, 311, 364, 368), (292, 291, 453, 452), (310, 313, 427, 426), (291, 341, 454, 453), (286, 333, 394, 395), (344, 406, 293, 405), (373, 428, 274), (171, 175, 131, 148), (431, 429, 274), (429, 430, 274), (274, 280, 431), (430, 314, 274), (412, 348, 347, 410), (274, 375, 281), (460, 461, 413, 300), (356, 353, 412, 357), (284, 330, 444, 443), (285, 284, 443, 442), (351, 299, 462, 414), (393, 328, 391, 392), (392, 332, 390, 393), (384, 382, 283), (96, 141, 131, 175), (438, 263, 283), (263, 385, 283), (283, 439, 438), (385, 440, 283), (362, 304, 305, 312), (283, 388, 288), (447, 290, 451, 294), (309, 268, 307, 308), (334, 331, 389, 386), (348, 412, 353, 352), (271, 270, 369, 370), (251, 241, 14, 185), (298, 352, 464, 463), (368, 306, 366, 367), (268, 309, 425, 424), (301, 300, 417, 418), (397, 336, 289), (408, 407, 457, 409), (447, 448, 289), (448, 449, 289), (289, 290, 447), (449, 450, 289), (363, 308, 422, 360), (289, 399, 295), (195, 184, 194, 6), (273, 312, 368, 364), (306, 368, 312, 305), (306, 269, 423, 366), (330, 331, 445, 444), (415, 354, 413, 416), (352, 353, 465, 464), (319, 323, 437, 436), (409, 457, 297), (307, 359, 358, 419), (458, 459, 297), (459, 410, 297), (297, 302, 458), (410, 347, 297), (282, 432, 280, 281), (297, 411, 303), (288, 388, 327, 441), (361, 262, 271, 313), (323, 319, 376, 324), (328, 285, 442, 391), (276, 275, 434, 433), (275, 318, 435, 434), (416, 351, 414, 415), (342, 345, 456, 455), (321, 381, 278, 277), (474, 482, 472, 473), (199, 211, 260, 198), (469, 486, 467, 468), (476, 488, 487, 475), (481, 39, 480, 493), (46, 479, 485, 491), (489, 494, 471, 40), (491, 477, 470, 46), (483, 489, 40, 484), (475, 485, 479, 476), (492, 469, 468, 478), (325, 329, 384, 440), (480, 489, 482, 490), (39, 471, 494, 480), (493, 490, 51, 481), (441, 287, 439, 288), (475, 487, 485), (477, 491, 485), (469, 492, 477), (487, 486, 469), (484, 472, 482, 483), (493, 480, 490), (482, 474, 490), (489, 483, 482), (480, 494, 489), (486, 487, 488, 467), (154, 172, 136, 60), (191, 190, 74, 73), (230, 226, 201, 200), (113, 61, 112, 91), (152, 158, 108, 109), (508, 509, 506, 507), (371, 374, 316, 428), (162, 95, 67, 81), (2, 3, 0, 1)])
me_asteroid.polygons.foreach_set('use_smooth', [True] * 525)
me_asteroid.polygons.foreach_set('material_index', [4, 3, 1, 1, 1, 1, 6, 1, 1, 1, 1, 1, 1, 1, 1, 7, 1, 4, 6, 3, 3, 6, 3, 3, 4, 4, 4, 4, 4, 4, 4, 7, 4, 4, 4, 4, 4, 4, 4, 4, 4, 4, 4, 4, 4, 6, 4, 4, 4, 4, 4, 4, 4, 4, 4, 4, 4, 4, 6, 4, 4, 4, 4, 6, 4, 4, 4, 9, 4, 4, 4, 9, 4, 4, 4, 2, 4, 6, 6, 6, 4, 4, 4, 4, 4, 4, 4, 9, 4, 4, 6, 4, 4, 4, 4, 4, 4, 6, 6, 4, 4, 6, 4, 6, 4, 7, 9, 4, 8, 4, 4, 4, 4, 4, 4, 6, 4, 4, 4, 4, 4, 4, 4, 4, 4, 4, 4, 4, 4, 4, 4, 4, 4, 9, 4, 6, 4, 6, 6, 4, 4, 6, 4, 4, 4, 4, 4, 4, 4, 4, 4, 4, 4, 4, 4, 4, 4, 4, 5, 5, 5, 5, 5, 5, 5, 5, 5, 5, 5, 5, 5, 5, 6, 5, 5, 5, 5, 5, 5, 5, 5, 5, 5, 5, 5, 5, 5, 5, 5, 5, 5, 5, 5, 5, 5, 5, 5, 5, 5, 5, 5, 5, 5, 5, 5, 5, 5, 5, 5, 5, 5, 5, 4, 4, 1, 4, 4, 6, 6, 6, 1, 4, 6, 3, 6, 4, 6, 5, 4, 6, 6, 6, 4, 6, 6, 4, 4, 4, 4, 6, 6, 6, 6, 6, 4, 6, 6, 4, 6, 6, 4, 6, 6, 4, 6, 6, 6, 6, 6, 6, 6, 6, 6, 6, 9, 6, 6, 6, 6, 6, 6, 7, 6, 6, 6, 6, 6, 6, 6, 6, 7, 6, 6, 6, 6, 6, 6, 6, 6, 6, 7, 7, 7, 7, 7, 7, 7, 7, 7, 7, 7, 7, 7, 7, 7, 7, 7, 1, 9, 7, 7, 7, 7, 7, 7, 7, 7, 7, 7, 7, 7, 7, 7, 7, 7, 7, 7, 7, 7, 7, 7, 7, 7, 7, 7, 7, 7, 7, 7, 7, 7, 7, 8, 7, 7, 7, 7, 8, 7, 7, 7, 7, 7, 7, 7, 7, 7, 7, 7, 7, 7, 7, 7, 7, 7, 7, 7, 7, 7, 7, 7, 7, 7, 7, 7, 7, 7, 7, 7, 7, 7, 7, 7, 7, 7, 7, 7, 7, 7, 7, 7, 7, 7, 7, 7, 7, 7, 7, 7, 7, 7, 7, 7, 7, 7, 7, 7, 7, 7, 7, 7, 7, 7, 7, 7, 7, 7, 7, 7, 7, 7, 7, 7, 7, 7, 4, 7, 7, 7, 7, 7, 7, 7, 7, 7, 7, 7, 7, 7, 7, 4, 7, 7, 7, 7, 7, 7, 7, 7, 7, 7, 7, 6, 7, 7, 7, 7, 7, 7, 7, 7, 7, 7, 7, 7, 6, 7, 7, 7, 7, 7, 7, 7, 7, 7, 7, 7, 7, 7, 7, 7, 7, 7, 7, 7, 7, 7, 7, 7, 7, 8, 6, 8, 8, 8, 8, 8, 8, 8, 8, 8, 7, 8, 8, 8, 7, 8, 8, 8, 8, 8, 8, 8, 8, 8, 8, 4, 4, 6, 4, 4, 9, 7, 4, 0])
_uv = me_asteroid.uv_layers.new(name='UVMap')
_uv.uv.foreach_set('vector', [0.9863, 0.9728, 0.9807, 0.9722, 0.9807, 0.8779, 0.9863, 0.8825, 1.11, 0.3372, 0.1934, 0.3372, 0.28, 0.04614, 1.044, 0.04614, 0.9492, 0.5001, 0.9492, 0.7247, 0.7246, 0.7247, 0.7246, 0.5001, 0.05084, 0.5001, 0.05084, 0.2754, 0.2755, 0.2754, 0.2755, 0.5001, 0.7246, 0.5001, 0.7246, 0.2754, 0.9492, 0.2754, 0.9492, 0.5001, 0.7246, 0.7247, 0.7246, 0.9493, 0.5001, 0.9493, 0.5001, 0.7247, 0.4711, 0.7686, 0.4722, 0.7686, 0.4722, 0.7692, 0.4711, 0.7692, 0.5001, 0.7247, 0.5001, 0.5001, 0.7246, 0.5001, 0.7246, 0.7247, 0.7246, 0.2754, 0.7246, 0.05078, 0.9492, 0.05078, 0.9492, 0.2754, 0.5001, 0.5001, 0.5001, 0.2754, 0.7246, 0.2754, 0.7246, 0.5001, 0.2755, 0.05078, 0.2755, 0.2754, 0.05084, 0.2754, 0.05084, 0.05078, 0.5001, 0.2754, 0.5001, 0.5001, 0.2755, 0.5001, 0.2755, 0.2754, 0.7246, 0.05078, 0.7246, 0.2754, 0.5001, 0.2754, 0.5001, 0.05078, 0.2755, 0.2754, 0.2755, 0.05078, 0.5001, 0.05078, 0.5001, 0.2754, 0.7246, 0.9493, 0.7246, 0.7247, 0.9492, 0.7247, 0.9492, 0.9493, 0.04999, 0.0, 0.15, 0.0, 0.15, 0.3333, 0.04999, 0.3333, 0.2755, 0.5001, 0.2755, 0.7247, 0.05084, 0.7247, 0.05084, 0.5001, 1.047, 0.6173, 1.033, 0.6273, 0.9742, 0.5355, 0.9874, 0.5269, 0.7977, 0.8561, 0.961, 0.9833, 0.717, 0.9835, 0.6396, 0.8568, 0.11, 0.6166, 0.1934, 0.3372, 1.11, 0.3372, 1.076, 0.6166, 0.8383, -0.00946, 1.044, 0.04614, 0.28, 0.04614, 0.6396, 0.8568, 0.717, 0.9835, 0.4975, 0.9835, 0.4929, 0.8583, 0.005493, 1.016, 0.03528, 0.8887, 0.3668, 0.8887, 0.28, 0.04614, 0.28, 0.01215, 0.8383, -0.00946, 0.000488, 0.000488, 0.8511, 0.8566, 0.6455, 0.6053, 0.6711, 0.5739, 0.6711, 0.5739, 0.6537, 0.5827, 0.6537, 0.5827, 0.000488, 0.000488, 0.6455, 0.6053, 0.6537, 0.5827, 0.0, -0.3541, -0.2504, -0.2504, -0.8069, -0.8069, 0.0, -1.141, 0.0, 0.3541, 0.2504, 0.2504, 0.8069, 0.8069, 0.0, 1.141, -0.2504, -0.2504, -0.3541, 0.0, -1.141, 0.0, -0.8069, -0.8069, 0.000488, 0.000488, 0.7273, 0.9993, 0.8511, 0.8566, 0.45, 0.6667, 0.55, 0.6667, 0.55, 1.0, 0.45, 1.0, 0.8616, 0.8618, 0.8511, 0.8566, 0.8511, 0.8566, 0.8616, 0.8618, 1.141, 0.0, 0.8069, 0.8069, 0.2504, 0.2504, 0.3541, 0.0, -0.3541, 0.0, -0.2504, 0.2504, -0.8069, 0.8069, -1.141, 0.0, 0.2504, -0.2504, 0.0, -0.3541, 0.0, -1.141, 0.8069, -0.8069, 0.3541, 0.0, 0.2504, -0.2504, 0.8069, -0.8069, 1.141, 0.0, 1.141, 0.0, 0.8069, 0.8069, 0.2504, 0.2504, 0.3541, 0.0, 0.8069, 0.8069, 0.0, 1.141, 0.0, 0.3541, 0.2504, 0.2504, -0.2504, 0.2504, 0.0, 0.3541, 0.0, 1.141, -0.8069, 0.8069, 0.0, -0.3541, -0.2504, -0.2504, -0.8069, -0.8069, 0.0, -1.141, 0.2504, -0.2504, 0.0, -0.3541, 0.0, -1.141, 0.8069, -0.8069, 0.3541, 0.0, 0.2504, -0.2504, 0.8069, -0.8069, 1.141, 0.0, -0.3541, 0.0, -0.2504, 0.2504, -0.8069, 0.8069, -1.141, 0.0, -0.2504, 0.2504, 0.0, 0.3541, 0.0, 1.141, -0.8069, 0.8069, 0.4979, 0.5156, 0.717, 0.5156, 0.6661, 0.5808, 0.5017, 0.5771, 0.6455, 0.6053, 0.6455, 0.5923, 0.6537, 0.5827, 0.6537, 0.5827, 0.6711, 0.5739, 0.8436, 0.4186, 0.6711, 0.5739, 0.9839, 0.4467, 0.8436, 0.4186, 0.989, 0.8885, 0.9863, 0.8825, 0.9863, 0.8825, 0.989, 0.8885, 0.000488, 0.000488, 0.6455, 0.6053, 0.8511, 0.8566, 0.000488, 0.000488, 0.6537, 0.5827, 0.8436, 0.4186, 0.000488, 0.000488, 0.8511, 0.8566, 0.7273, 0.9993, 0.000488, 0.000488, 0.8436, 0.4186, 0.6455, 0.5923, 0.000488, 0.000488, 0.8346, 0.4083, 0.8358, 0.000488, 0.000488, 0.000488, 0.8358, 0.000488, 0.8346, 0.4083, 0.000488, 0.000488, 0.7273, 0.9993, 0.3361, 0.8569, 0.000488, 0.000488, 0.3361, 0.8569, 0.7273, 0.9993, 0.1793, 0.79, 0.05035, 0.8392, 0.06769, 0.7347, 0.1685, 0.7248, -0.2504, -0.2504, -0.3541, 0.0, -1.141, 0.0, -0.8069, -0.8069, 0.9839, 0.4467, 0.9742, 0.5355, 0.6711, 0.5739, 0.9402, 0.4293, 0.8436, 0.4186, 0.8436, 0.4186, 0.9402, 0.4293, 0.6711, 0.5739, 0.9874, 0.5269, 0.9839, 0.4467, 0.5588, 0.8173, 0.4607, 0.8173, 0.4607, 0.7611, 0.5588, 0.7611, 0.7012, 0.9957, 0.7012, 0.9957, 0.7273, 0.9993, 0.7273, 0.9993, 0.8346, 0.4083, 0.8436, 0.4186, 0.8436, 0.4186, 0.8346, 0.4083, 0.8436, 0.4186, 0.9839, 0.4467, 0.6711, 0.5739, 0.8359, 0.8198, 0.155, 0.8198, 0.155, 0.787, 0.8359, 0.787, 0.8346, 0.4083, 0.8358, 0.000488, 0.8358, 0.000488, 0.8346, 0.4083, 0.9958, 0.9933, 0.9958, 0.9933, 0.9995, 0.9879, 0.9995, 0.9879, 0.9995, 0.000488, 0.000488, 0.000488, 0.000488, 0.01581, 0.9995, 0.01581, 0.9999, 0.9995, 0.001831, 0.9995, 0.001831, 0.7401, 0.9999, 0.7401, 0.9402, 0.4293, 0.9577, 0.4328, 0.9577, 0.4328, 0.9402, 0.4293, 0.6934, 0.6827, 0.6847, 0.6939, 0.6455, 0.5923, 0.6537, 0.5827, 0.6847, 0.6939, 0.6934, 0.6827, 0.6537, 0.5827, 0.6455, 0.5923, 0.0, 0.0, 1.0, 0.0, 1.0, 1.0, 0.0, 1.0, 0.9885, 0.9972, 0.978, 0.9995, 0.978, 0.9995, 0.9885, 0.9972, 0.7932, 0.8521, 0.213, 0.8521, 0.213, 0.6016, 0.7932, 0.6016, 0.9847, 0.1328, 0.9474, 0.1328, 0.9474, 0.1321, 0.9847, 0.1321, 0.7827, 0.6028, 0.7883, 0.6028, 0.7883, 0.6089, 0.7827, 0.6089, 0.8358, 0.000488, 0.8358, 0.000488, 0.8346, 0.4083, 0.8346, 0.4083, 0.9708, 0.8735, 0.9807, 0.8779, 0.9807, 0.8779, 0.9708, 0.8735, 0.000488, 0.7293, 0.3361, 0.8569, 0.3361, 0.8569, 0.000488, 0.7293, 0.000488, 0.000488, 0.9995, 0.000488, 0.9995, 0.007446, 0.000488, 0.007446, 0.6711, 0.5739, 0.6537, 0.5827, 0.6537, 0.5827, 0.6711, 0.5739, 0.9807, 0.9722, 0.9863, 0.9728, 0.9863, 0.8825, 0.9807, 0.8779, 0.000488, 0.000488, 0.000488, 0.7293, 0.000488, 0.7293, 0.000488, 0.000488, 0.8359, 0.8198, 0.155, 0.8198, 0.155, 0.787, 0.8359, 0.787, 0.9577, 0.4328, 0.9577, 0.4328, 0.9402, 0.4293, 0.9402, 0.4293, 0.7273, 0.9993, 0.7273, 0.9993, 0.978, 0.9995, 0.978, 0.9995, 0.4722, 0.7692, 0.4711, 0.7692, 0.4711, 0.7686, 0.4722, 0.7686, 0.8436, 0.4186, 0.6711, 0.5739, 0.6455, 0.5923, 0.9885, 0.9884, 0.9958, 0.9879, 0.9958, 0.9933, 0.9885, 0.9972, 0.8436, 0.4186, 0.9402, 0.4293, 0.9839, 0.4467, 0.9839, 0.4467, 0.9402, 0.4293, 0.8436, 0.4186, 0.8358, 0.000488, 0.8358, 0.000488, 0.000488, 0.000488, 0.000488, 0.000488, 0.9874, 0.5269, 0.9946, 0.5151, 0.9839, 0.4467, 0.9612, 0.1796, 0.9612, 0.1796, 0.9547, 0.1796, 0.9547, 0.1796, 0.9474, 0.1544, 0.9847, 0.1544, 0.9847, 0.1342, 0.9474, 0.1342, 0.9839, 0.4467, 0.9946, 0.5151, 0.9742, 0.5355, 0.6711, 0.5739, 0.9586, 0.5405, 0.9586, 0.5405, 0.6711, 0.5739, 0.7883, 0.6089, 0.7827, 0.6089, 0.7827, 0.6028, 0.7883, 0.6028, 0.8616, 0.8618, 0.9708, 0.8735, 0.989, 0.8885, 0.4711, 0.7686, 0.4722, 0.7686, 0.4722, 0.7692, 0.4711, 0.7692, 0.989, 0.8885, 0.9708, 0.8735, 0.8616, 0.8618, 0.45, 0.6667, 0.55, 0.6667, 0.55, 1.0, 0.45, 1.0, 0.8359, 0.8198, 0.155, 0.8198, 0.155, 0.787, 0.8359, 0.787, 0.989, 0.8885, 0.9995, 0.9879, 0.9885, 0.9972, 0.3541, 0.0, 0.0, 0.3541, -0.3541, 0.0, 0.0, -0.3541, 0.7273, 0.9993, 0.978, 0.9995, 0.9958, 0.9933, 0.978, 0.9995, 0.7273, 0.9993, 0.7273, 0.9993, 0.978, 0.9995, 0.000488, 0.000488, 0.6455, 0.5923, 0.6455, 0.6053, 0.989, 0.8885, 0.9995, 0.9879, 0.9995, 0.9879, 0.989, 0.8885, 0.9839, 0.4467, 0.9946, 0.5151, 0.9946, 0.5151, 0.9839, 0.4467, 0.9586, 0.5405, 0.9586, 0.5405, 0.6711, 0.5739, 0.6711, 0.5739, 0.9547, 0.1796, 0.9612, 0.1796, 0.9612, 0.1758, 0.9547, 0.1758, 0.9742, 0.5355, 0.9586, 0.5405, 0.6711, 0.5739, 0.000488, 0.000488, 0.8358, 0.000488, 0.8358, 0.000488, 0.000488, 0.000488, 0.6711, 0.5739, 0.9586, 0.5405, 0.9874, 0.5269, 0.9577, 0.4328, 0.975, 0.4398, 1.034, 0.5152, 1.016, 0.507, 0.7273, 0.9993, 0.7012, 0.9957, 0.7012, 0.9957, 0.7273, 0.9993, 0.6455, 0.5923, 0.6455, 0.6053, 0.6455, 0.6053, 0.6455, 0.5923, 0.9839, 0.4467, 0.975, 0.4398, 0.9577, 0.4328, 0.9402, 0.4293, 0.975, 0.4398, 0.9839, 0.4467, 0.6455, 0.6053, 0.8511, 0.8566, 0.8511, 0.8566, 0.6455, 0.6053, 0.000488, 0.000488, 0.8346, 0.4083, 0.8436, 0.4186, 0.000488, 0.000488, 0.8436, 0.4186, 0.8346, 0.4083, 0.7273, 0.9993, 0.8616, 0.8618, 0.8511, 0.8566, 0.8511, 0.8566, 0.8616, 0.8618, 0.7273, 0.9993, 0.9995, 0.9879, 0.9995, 0.9879, 0.989, 0.8885, 0.989, 0.8885, 0.6711, 0.5739, 0.6537, 0.5827, 0.6455, 0.5923, 0.7273, 0.9993, 0.7012, 0.9957, 0.3361, 0.8569, 0.3361, 0.8569, 0.7012, 0.9957, 0.7273, 0.9993, 0.001831, 0.001221, 0.9999, 0.001221, 0.9999, 0.7401, 0.001831, 0.7401, 0.9586, 0.5405, 0.9742, 0.5355, 0.9874, 0.5269, 0.977, 0.1565, 0.9792, 0.1591, 0.9792, 0.1591, 0.977, 0.1565, 0.9946, 0.5151, 0.9874, 0.5269, 0.9742, 0.5355, 0.9474, 0.1321, 0.9474, 0.1317, 0.9847, 0.1317, 0.9847, 0.1321, 0.9474, 0.1342, 0.9847, 0.1342, 0.9847, 0.133, 0.9474, 0.133, 0.9885, 0.9972, 0.978, 0.9995, 0.7273, 0.9993, 0.978, 0.9995, 0.9885, 0.9972, 0.9958, 0.9933, 0.9847, 0.1317, 0.9474, 0.1317, 0.9474, 0.133, 0.9847, 0.133, 0.8436, 0.4186, 0.8436, 0.4186, 0.8346, 0.4083, 0.8346, 0.4083, 0.9708, 0.8735, 0.8616, 0.8618, 0.8616, 0.8618, 0.9708, 0.8735, 0.9708, 0.8735, 0.9807, 0.8779, 0.9863, 0.8825, 0.989, 0.8885, 0.9807, 0.8779, 0.9708, 0.8735, 0.9807, 0.8779, 0.9807, 0.8779, 0.9708, 0.8735, 0.9708, 0.8735, 0.9742, 0.5355, 0.9742, 0.5355, 0.9586, 0.5405, 0.9586, 0.5405, 0.9995, 0.9879, 0.9958, 0.9933, 0.9885, 0.9972, 0.9958, 0.9933, 0.9995, 0.9879, 0.989, 0.8885, 0.9402, 0.4293, 0.9577, 0.4328, 0.975, 0.4398, 0.9839, 0.4467, 0.9577, 0.4328, 0.9402, 0.4293, 0.9708, 0.8735, 0.9863, 0.8825, 0.989, 0.8885, 0.9874, 0.5269, 0.9742, 0.5355, 1.033, 0.6273, 1.047, 0.6173, 0.989, 0.8885, 0.9863, 0.8825, 0.9807, 0.8779, 1.016, 0.507, 1.034, 0.5152, 0.975, 0.4398, 0.9577, 0.4328, 0.000488, 0.000488, 0.000488, 0.7293, 0.3361, 0.8569, 0.000488, 0.000488, 0.3361, 0.8569, 0.000488, 0.7293, 0.3541, 1.012, 0.8924, 0.4798, 0.6909, 0.679, 0.8924, 0.4798, 0.7094, 0.6684, 0.6909, 0.679, 0.3541, 1.012, 0.6823, 0.6907, 0.6823, 0.7066, 0.3541, 1.012, 0.6909, 0.679, 0.6823, 0.6907, 0.8924, 0.4798, 1.014, 0.6279, 0.7094, 0.6684, 0.3541, 1.012, 0.6823, 0.7066, 0.9003, 1.012, 0.9003, 1.012, 0.6823, 0.7066, -0.001831, -0.02789, 0.3541, 1.012, -0.001831, -0.02789, 0.8828, 0.4673, 0.9003, 1.012, -0.001831, -0.02789, -0.001831, 0.8571, 0.6909, 0.679, 0.8924, 0.4798, -0.001831, -0.02789, -0.001831, -0.02789, 0.884, -0.02789, 0.8828, 0.4673, 0.8828, 0.4673, 0.884, -0.02789, -0.001831, -0.02789, 0.8511, 0.9693, 0.3361, 0.9694, 0.7012, 0.9882, 0.7012, 0.9882, 0.3361, 0.9694, 0.8511, 0.9693, 0.969, 0.4785, 0.969, 0.4781, 0.9414, 0.4438, 0.8755, 0.5157, 0.9995, 0.9871, 0.9807, 0.9722, 0.8616, 0.97, 0.7012, 0.9882, 0.7094, 0.6684, 1.052, 0.5969, 0.9948, 0.4928, 0.8924, 0.4798, 1.041, 0.5139, 1.014, 0.6279, 0.9003, 1.012, -0.001831, 0.8571, 0.3541, 1.012, 0.3541, 1.012, -0.001831, 0.8571, -0.001831, -0.02789, 1.052, 0.5969, 1.032, 0.5055, 0.9948, 0.4928, 0.6823, 0.7066, 0.6823, 0.6907, -0.001831, -0.02789, 1.041, 0.5139, 1.045, 0.6113, 1.014, 0.6279, 0.7094, 0.6684, 1.031, 0.6217, 1.052, 0.5969, 1.052, 0.5969, 1.041, 0.5139, 1.032, 0.5055, 0.8924, 0.4798, 1.013, 0.497, 1.041, 0.5139, 0.6909, 0.679, 0.7094, 0.6684, 0.9948, 0.4928, 0.6909, 0.679, 0.9948, 0.4928, 0.8924, 0.4798, 0.7012, 0.9882, 0.978, 0.9887, 0.9995, 0.9871, 0.9708, 0.9716, 0.8616, 0.97, 0.9807, 0.9722, 0.9708, 0.9716, 0.9863, 0.9728, 0.8616, 0.97, 0.9995, 0.9871, 0.978, 0.9887, 0.7012, 0.9882, 0.3541, 1.012, 0.8828, 0.4673, 0.8924, 0.4798, 0.8924, 0.4798, 0.8828, 0.4673, -0.001831, -0.02789, 1.041, 0.5139, 1.052, 0.5969, 1.045, 0.6113, 1.031, 0.6217, 1.045, 0.6113, 1.052, 0.5969, 0.8616, 0.97, 0.8511, 0.9693, 0.7012, 0.9882, 0.7012, 0.9882, 0.8511, 0.9693, 0.8616, 0.97, 0.7012, 0.9882, 0.7273, 0.9887, 0.978, 0.9887, 0.978, 0.9887, 0.7273, 0.9887, 0.7012, 0.9882, 0.6823, 0.6907, 0.6909, 0.679, -0.001831, -0.02789, 1.013, 0.497, 1.032, 0.5055, 1.041, 0.5139, 0.978, 0.9887, 0.9958, 0.9879, 0.9995, 0.9871, 0.9995, 0.9871, 0.9885, 0.9884, 0.978, 0.9887, 1.032, 0.5055, 1.013, 0.497, 0.9948, 0.4928, 1.045, 0.6113, 1.031, 0.6217, 1.014, 0.6279, 0.7094, 0.6684, 1.014, 0.6279, 1.031, 0.6217, 0.8924, 0.4798, 0.9948, 0.4928, 1.013, 0.497, 0.978, 0.9887, 0.9885, 0.9884, 0.9958, 0.9879, 0.9995, 0.9871, 0.9958, 0.9879, 0.9885, 0.9884, 0.9708, 0.9716, 0.9807, 0.9722, 0.9863, 0.9728, 0.9995, 0.9871, 0.989, 0.9736, 0.9807, 0.9722, 0.989, 0.9736, 0.9863, 0.9728, 0.9807, 0.9722, 0.9863, 0.9728, 0.989, 0.9736, 0.9995, 0.9871, 0.7012, 0.9957, 0.7012, 0.9957, 0.3361, 0.8569, 0.3361, 0.8569, 0.3361, 0.8569, 0.7012, 0.9957, 0.7012, 0.9957, 0.3361, 0.8569, 0.2755, 0.9493, 0.2755, 0.7247, 0.5001, 0.7247, 0.5001, 0.9493, 0.975, 0.4398, 0.975, 0.4398, 0.9839, 0.4467, 0.9839, 0.4467, 0.9863, 0.8825, 0.9863, 0.8825, 0.989, 0.8885, 0.989, 0.8885, 0.000854, 0.7336, 0.0274, 0.4393, 0.09021, 0.6248, 0.04657, 0.4438, 0.4979, 0.5156, 0.2744, 0.5156, 0.4979, 0.5156, 0.5017, 0.5771, 0.334, 0.5795, 0.2744, 0.5156, 0.2755, 0.7247, 0.2755, 0.9493, 0.05084, 0.9493, 0.05084, 0.7247, 0.6455, 0.6053, 0.6455, 0.6053, 0.8511, 0.8566, 0.8511, 0.8566, 0.1992, 0.8561, 0.3421, 0.8568, 0.2719, 0.9834, 0.03162, 0.9833, 1.076, 0.6166, 0.3668, 0.8887, 0.03528, 0.8887, 0.11, 0.6166, 0.967, 0.4801, 0.967, 0.4784, 0.9672, 0.4784, 0.9672, 0.4801, 0.9874, 0.5269, 0.9946, 0.5151, 0.9946, 0.5151, 0.9874, 0.5269, 0.7883, 0.6089, 0.7827, 0.6089, 0.7827, 0.6028, 0.7883, 0.6028, 0.9863, 0.9728, 0.9995, 0.9871, 0.7012, 0.9882, 0.8616, 0.97, 0.000488, 0.9995, 0.9995, 0.9995, 0.9995, 0.1726, 0.000488, 0.1726, 0.4951, 1.064, 0.961, 0.9833, 0.9789, 1.023, 0.717, 0.5156, 0.8755, 0.5157, 0.8276, 0.5913, 0.6661, 0.5808, 0.4722, 0.7692, 0.4711, 0.7692, 0.4711, 0.7686, 0.4722, 0.7686, 0.975, 0.4398, 0.9839, 0.4467, 0.9839, 0.4467, 0.975, 0.4398, 0.967, 0.4801, 0.9672, 0.4801, 0.9672, 0.4818, 0.01471, 1.018, 0.03162, 0.9833, 0.2719, 0.9834, 0.9995, 0.9879, 0.9958, 0.9933, 0.9958, 0.9933, 0.9995, 0.9879, 0.8436, 0.4186, 0.8436, 0.4186, 0.9402, 0.4293, 0.9402, 0.4293, 0.9946, 0.5151, 0.9946, 0.5151, 0.9874, 0.5269, 0.9874, 0.5269, 0.6455, 0.6053, 0.6455, 0.6053, 0.6455, 0.5923, 0.6455, 0.5923, 0.7977, 0.8561, 0.8125, 0.7902, 0.9388, 0.8496, 0.05035, 0.8392, 0.1793, 0.79, 0.1992, 0.8561, 0.1567, 0.5892, 0.1101, 0.5156, 0.2744, 0.5156, 0.334, 0.5795, 0.03174, 0.9851, 0.000854, 1.022, 0.04968, 0.8393, 0.1992, 0.8561, 0.03162, 0.9833, 0.05035, 0.8392, 0.3361, 0.8569, 0.3361, 0.8569, 0.000488, 0.7293, 0.000488, 0.7293, 0.1567, 0.5892, 0.1594, 0.6575, 0.08746, 0.6274, 0.8991, 0.6289, 0.8297, 0.6585, 0.8276, 0.5913, 0.8616, 0.8618, 0.989, 0.8885, 0.9885, 0.9972, 0.7273, 0.9993, 0.999, 1.028, 0.9616, 0.9853, 0.9407, 0.8401, 0.9388, 0.8496, 0.961, 0.9833, 0.7977, 0.8561, 0.7273, 0.9993, 0.9958, 0.9933, 0.989, 0.8885, 0.8616, 0.8618, 0.9995, 0.003845, 0.9995, 0.4939, 0.000488, 0.4939, 0.000488, 0.003845, 0.4975, 0.9835, 0.2719, 0.9834, 0.3421, 0.8568, 0.4929, 0.8583, 0.8616, 0.8618, 0.8616, 0.8618, 0.9708, 0.8735, 0.9708, 0.8735, 0.8297, 0.6585, 0.8991, 0.6289, 0.92, 0.7348, 0.8231, 0.7248, 0.4966, 0.4438, 0.8755, 0.5157, 0.717, 0.5156, 0.0274, 0.4393, 0.1067, 0.5116, 0.09021, 0.6248, 0.08746, 0.6274, 0.1101, 0.5156, 0.1567, 0.5892, 0.000854, 1.022, 0.06628, 0.7335, 0.04968, 0.8393, 0.999, 1.028, 0.9407, 0.8401, 0.919, 0.7345, 0.1101, 0.5156, 0.04657, 0.4438, 0.2744, 0.5156, -0.007813, 1.064, 0.2719, 0.9834, 0.4975, 0.9835, 0.919, 0.7345, 0.8976, 0.6277, 0.8757, 0.5135, 0.8276, 0.5913, 0.8755, 0.5157, 0.8991, 0.6289, 0.8915, 0.9995, 0.1085, 0.9995, 0.001831, 0.9995, 0.9999, 0.9995, 0.4979, 0.5156, 0.4966, 0.4438, 0.717, 0.5156, 0.9709, 0.4818, 0.9709, 0.4801, 0.971, 0.4801, 0.4951, 1.064, 0.9789, 1.023, 0.9976, 1.064, 0.9672, 0.4818, 0.967, 0.4821, 0.967, 0.4801, -0.007813, 1.064, 0.01471, 1.018, 0.2719, 0.9834, 0.4951, 1.064, 0.717, 0.9835, 0.961, 0.9833, 0.04999, 0.6667, 0.15, 0.6667, 0.15, 1.0, 0.04999, 1.0, 0.971, 0.4801, 0.9711, 0.4821, 0.9709, 0.4818, 0.4951, 1.064, 0.4975, 0.9835, 0.717, 0.9835, 0.969, 0.4781, 0.9709, 0.4781, 0.9707, 0.4785, 0.04657, 0.4438, 0.4966, 0.4438, 0.4979, 0.5156, -0.007813, 1.064, 0.4975, 0.9835, 0.4951, 1.064, 0.969, 0.4781, 0.969, 0.4785, 0.9673, 0.4785, 0.9671, 0.4781, 0.919, 0.7345, 0.8757, 0.5135, 0.999, 0.4413, 0.9711, 0.4781, 0.9711, 0.4785, 0.9709, 0.4785, 0.55, 0.6667, 0.45, 0.6667, 0.45, 0.3333, 0.55, 0.3333, 0.9672, 0.4784, 0.967, 0.4784, 0.967, 0.478, 0.999, 1.028, 0.919, 0.7345, 0.999, 0.7347, 0.999, 0.7347, 0.919, 0.7345, 0.999, 0.4413, 0.967, 0.478, 0.9672, 0.4784, 0.9672, 0.4784, 0.000854, 0.7336, 0.000854, 0.4393, 0.0274, 0.4393, 0.000854, 1.022, 0.000854, 0.7336, 0.06628, 0.7335, 0.06628, 0.7335, 0.000854, 0.7336, 0.09021, 0.6248, 0.8757, 0.5135, 0.9634, 0.4413, 0.999, 0.4413, 0.9709, 0.4785, 0.9708, 0.4785, 0.9711, 0.4781, 0.04999, 0.6667, 0.15, 0.6667, 0.15, 1.0, 0.04999, 1.0, 0.04999, 0.6667, 0.15, 0.6667, 0.15, 1.0, 0.04999, 1.0, 0.04999, 0.6667, 0.15, 0.6667, 0.15, 1.0, 0.04999, 1.0, 0.15, 1.0, 0.04999, 1.0, 0.04999, 0.6667, 0.15, 0.6667, 0.6805, 1.0, 0.85, 1.0, 0.95, 1.0, 0.04999, 0.6667, -0.04999, 0.6667, -0.04999, 0.3333, 0.04999, 0.3333, 0.45, 0.6667, 0.35, 0.6667, 0.35, 0.3333, 0.45, 0.3333, 0.04999, 1.0, -0.04999, 1.0, -0.04999, 0.6667, 0.04999, 0.6667, 0.85, 0.6667, 0.95, 0.6667, 0.95, 1.0, 0.85, 1.0, 0.6805, 1.0, 0.85, 1.0, 0.95, 1.0, 0.55, 0.6667, 0.45, 0.6667, 0.45, 0.3333, 0.55, 0.3333, 0.04999, 0.6667, -0.04999, 0.6667, -0.04999, 0.3333, 0.04999, 0.3333, 0.04999, 1.0, -0.04999, 1.0, -0.04999, 0.6667, 0.04999, 0.6667, 0.85, 0.6667, 0.95, 0.6667, 0.95, 1.0, 0.85, 1.0, 0.6805, 1.0, 0.85, 1.0, 0.95, 1.0, 0.55, 0.6667, 0.45, 0.6667, 0.45, 0.3333, 0.55, 0.3333, 0.35, 0.6667, 0.25, 0.6667, 0.25, 0.3333, 0.35, 0.3333, 0.5001, 0.5001, 0.5001, 0.7247, 0.2755, 0.7247, 0.2755, 0.5001, 0.155, 0.787, 0.8359, 0.787, 0.8359, 0.8198, 0.155, 0.8198, 0.6805, 1.0, 0.85, 1.0, 0.95, 1.0, 0.55, 0.6667, 0.45, 0.6667, 0.45, 0.3333, 0.55, 0.3333, 0.04999, 0.6667, -0.04999, 0.6667, -0.04999, 0.3333, 0.04999, 0.3333, 0.04999, 1.0, -0.04999, 1.0, -0.04999, 0.6667, 0.04999, 0.6667, 0.15, 0.6667, 0.25, 0.6667, 0.25, 1.0, 0.15, 1.0, 0.6805, 1.0, 0.85, 1.0, 0.95, 1.0, 0.55, 0.6667, 0.45, 0.6667, 0.45, 0.3333, 0.55, 0.3333, 0.04999, 0.6667, -0.04999, 0.6667, -0.04999, 0.3333, 0.04999, 0.3333, 0.04999, 1.0, -0.04999, 1.0, -0.04999, 0.6667, 0.04999, 0.6667, 0.85, 0.6667, 0.95, 0.6667, 0.95, 1.0, 0.85, 1.0, 0.35, 0.6667, 0.45, 0.6667, 0.45, 1.0, 0.35, 1.0, 0.09558, 1.0, 0.65, 1.0, 0.6805, 1.0, 0.04999, 0.6667, -0.04999, 0.6667, -0.04999, 0.3333, 0.04999, 0.3333, 0.55, 0.3333, 0.65, 0.3333, 0.65, 0.6667, 0.55, 0.6667, 0.65, 0.3333, 0.75, 0.3333, 0.75, 0.6667, 0.65, 0.6667, 0.95, 0.3333, 0.85, 0.3333, 0.85, 0.0, 0.95, 0.0, 0.85, 1.0, 0.75, 1.0, 0.75, 0.6667, 0.85, 0.6667, 0.95, 0.6667, 0.85, 0.6667, 0.85, 0.3333, 0.95, 0.3333, 0.35, 0.6667, 0.45, 0.6667, 0.45, 1.0, 0.35, 1.0, 0.09558, 1.0, 0.65, 1.0, 0.6805, 1.0, 0.65, 0.3333, 0.75, 0.3333, 0.75, 0.6667, 0.65, 0.6667, 0.65, 0.6667, 0.55, 0.6667, 0.55, 0.3333, 0.65, 0.3333, 0.35, 0.3333, 0.45, 0.3333, 0.45, 0.6667, 0.35, 0.6667, 0.35, 0.6667, 0.25, 0.6667, 0.25, 0.3333, 0.35, 0.3333, 0.95, 0.3333, 0.85, 0.3333, 0.85, 0.0, 0.95, 0.0, 0.75, 0.6667, 0.85, 0.6667, 0.85, 1.0, 0.75, 1.0, 0.15, 0.6667, 0.04999, 0.6667, 0.04999, 0.3333, 0.15, 0.3333, 0.55, 0.6667, 0.65, 0.6667, 0.65, 1.0, 0.55, 1.0, 0.09558, 1.0, 0.65, 1.0, 0.6805, 1.0, 0.85, 0.6667, 0.75, 0.6667, 0.75, 0.3333, 0.85, 0.3333, 0.65, 0.6667, 0.55, 0.6667, 0.55, 0.3333, 0.65, 0.3333, 0.85, 1.0, 0.75, 1.0, 0.75, 0.6667, 0.85, 0.6667, 0.95, 0.6667, 0.85, 0.6667, 0.85, 0.3333, 0.95, 0.3333, -0.2504, -0.2504, 0.0, -0.3541, 0.0, -0.3541, -0.2504, -0.2504, 0.09558, 1.0, 0.65, 1.0, 0.6805, 1.0, 0.45, 0.6667, 0.35, 0.6667, 0.35, 0.3333, 0.45, 0.3333, 0.75, 0.6667, 0.65, 0.6667, 0.65, 0.3333, 0.75, 0.3333, 0.04999, 0.0, 0.15, 0.0, 0.15, 0.3333, 0.04999, 0.3333, -0.3541, 0.0, -0.2504, 0.2504, -0.2504, 0.2504, -0.3541, 0.0, 0.95, 0.6667, 0.85, 0.6667, 0.85, 0.3333, 0.95, 0.3333, 0.35, 0.6667, 0.45, 0.6667, 0.45, 1.0, 0.35, 1.0, 0.09558, 1.0, 0.65, 1.0, 0.6805, 1.0, 0.35, 0.6667, 0.25, 0.6667, 0.25, 0.3333, 0.35, 0.3333, 0.85, 0.6667, 0.75, 0.6667, 0.75, 0.3333, 0.85, 0.3333, 0.35, 0.6667, 0.25, 0.6667, 0.25, 0.3333, 0.35, 0.3333, 0.04999, 0.0, 0.15, 0.0, 0.15, 0.3333, 0.04999, 0.3333, 0.95, 0.6667, 0.85, 0.6667, 0.85, 0.3333, 0.95, 0.3333, 0.55, 0.6667, 0.65, 0.6667, 0.65, 1.0, 0.55, 1.0, 0.2344, 1.0, 0.09631, 1.0, 0.6805, 1.0, 0.75, 1.0, 0.65, 1.0, 0.65, 0.6667, 0.75, 0.6667, 0.6805, 1.0, 0.65, 1.0, 0.75, 1.0, 0.15, 0.6667, 0.25, 0.6667, 0.25, 1.0, 0.15, 1.0, 0.75, 0.6667, 0.65, 0.6667, 0.65, 0.3333, 0.75, 0.3333, 0.35, 0.3333, 0.25, 0.3333, 0.25, 0.0, 0.35, 0.0, 0.75, 0.0, 0.85, 0.0, 0.85, 0.3333, 0.75, 0.3333, 0.55, 0.3333, 0.65, 0.3333, 0.65, 0.6667, 0.55, 0.6667, 0.95, 0.3333, 0.85, 0.3333, 0.85, 0.0, 0.95, 0.0, 0.55, 0.6667, 0.65, 0.6667, 0.65, 1.0, 0.55, 1.0, 0.2344, 1.0, 0.09631, 1.0, 0.6805, 1.0, 0.25, 1.0, 0.15, 1.0, 0.15, 0.6667, 0.25, 0.6667, 0.25, 0.6667, 0.35, 0.6667, 0.35, 1.0, 0.25, 1.0, 0.6805, 1.0, 0.65, 1.0, 0.75, 1.0, 0.15, 0.3333, 0.25, 0.3333, 0.25, 0.6667, 0.15, 0.6667, 0.75, 0.3333, 0.65, 0.3333, 0.65, 0.0, 0.75, 0.0, 0.25, 0.3333, 0.15, 0.3333, 0.15, 0.0, 0.25, 0.0, 0.55, 0.3333, 0.45, 0.3333, 0.45, 0.0, 0.55, 0.0, 0.04999, 0.0, 0.15, 0.0, 0.15, 0.3333, 0.04999, 0.3333, 0.75, 1.0, 0.65, 1.0, 0.65, 0.6667, 0.75, 0.6667, 0.2344, 1.0, 0.09631, 1.0, 0.6805, 1.0, 0.15, 0.6667, 0.25, 0.6667, 0.25, 1.0, 0.15, 1.0, 0.25, 0.6667, 0.35, 0.6667, 0.35, 1.0, 0.25, 1.0, 0.6805, 1.0, 0.65, 1.0, 0.75, 1.0, 0.15, 0.6667, 0.04999, 0.6667, 0.04999, 0.3333, 0.15, 0.3333, 0.65, 0.3333, 0.55, 0.3333, 0.55, 0.0, 0.65, 0.0, 0.95, 0.3333, 0.85, 0.3333, 0.85, 0.0, 0.95, 0.0, 0.25, 0.3333, 0.15, 0.3333, 0.15, 0.0, 0.25, 0.0, 0.55, 0.3333, 0.65, 0.3333, 0.65, 0.6667, 0.55, 0.6667, 0.85, 0.0, 0.95, 0.0, 0.95, 0.3333, 0.85, 0.3333, 0.35, 0.6667, 0.45, 0.6667, 0.45, 1.0, 0.35, 1.0, 0.2344, 1.0, 0.09631, 1.0, 0.6805, 1.0, 0.85, 1.0, 0.75, 1.0, 0.75, 0.6667, 0.85, 0.6667, 0.75, 1.0, 0.65, 1.0, 0.65, 0.6667, 0.75, 0.6667, 0.6805, 1.0, 0.65, 1.0, 0.75, 1.0, 0.15, 0.6667, 0.04999, 0.6667, 0.04999, 0.3333, 0.15, 0.3333, 0.35, 0.3333, 0.25, 0.3333, 0.25, 0.0, 0.35, 0.0, 0.75, 0.0, 0.85, 0.0, 0.85, 0.3333, 0.75, 0.3333, 0.85, 0.6667, 0.75, 0.6667, 0.75, 0.3333, 0.85, 0.3333, 0.55, 0.3333, 0.45, 0.3333, 0.45, 0.0, 0.55, 0.0, 0.35, 0.3333, 0.25, 0.3333, 0.25, 0.0, 0.35, 0.0, 0.55, 0.6667, 0.65, 0.6667, 0.65, 1.0, 0.55, 1.0, 0.2344, 1.0, 0.09631, 1.0, 0.6805, 1.0, 0.15, 0.6667, 0.25, 0.6667, 0.25, 1.0, 0.15, 1.0, 0.75, 1.0, 0.65, 1.0, 0.65, 0.6667, 0.75, 0.6667, 0.6805, 1.0, 0.65, 1.0, 0.75, 1.0, 0.85, 0.6667, 0.75, 0.6667, 0.75, 0.3333, 0.85, 0.3333, 0.75, 0.3333, 0.65, 0.3333, 0.65, 0.0, 0.75, 0.0, 0.65, 0.3333, 0.55, 0.3333, 0.55, 0.0, 0.65, 0.0, 0.35, 0.3333, 0.45, 0.3333, 0.45, 0.6667, 0.35, 0.6667, 0.04999, 0.0, 0.15, 0.0, 0.15, 0.3333, 0.04999, 0.3333, 0.09631, 1.0, 0.09558, 1.0, 0.6805, 1.0, 0.45, 0.6667, 0.55, 0.6667, 0.55, 1.0, 0.45, 1.0, 0.895, 1.0, 0.7158, 1.0, 0.6805, 1.0, 0.7158, 1.0, 0.4664, 1.0, 0.6805, 1.0, 0.6805, 1.0, 0.95, 1.0, 0.895, 1.0, 0.4664, 1.0, 0.2344, 1.0, 0.6805, 1.0, 0.25, 0.6667, 0.35, 0.6667, 0.35, 1.0, 0.25, 1.0, 0.6805, 1.0, 0.75, 1.0, 0.85, 1.0, 0.15, 0.6667, 0.04999, 0.6667, 0.04999, 0.3333, 0.15, 0.3333, 0.15, 0.3333, 0.25, 0.3333, 0.25, 0.6667, 0.15, 0.6667, 0.75, 0.0, 0.85, 0.0, 0.85, 0.3333, 0.75, 0.3333, 0.55, 0.3333, 0.45, 0.3333, 0.45, 0.0, 0.55, 0.0, 0.25, 0.3333, 0.15, 0.3333, 0.15, 0.0, 0.25, 0.0, 0.45, 0.3333, 0.35, 0.3333, 0.35, 0.0, 0.45, 0.0, 0.04999, 0.3333, -0.04999, 0.3333, -0.04999, 0.0, 0.04999, 0.0, -0.04999, 0.0, 0.04999, 0.0, 0.04999, 0.3333, -0.04999, 0.3333, 0.09631, 1.0, 0.09558, 1.0, 0.6805, 1.0, 0.9958, 0.9879, 0.9885, 0.9884, 0.9885, 0.9972, 0.9958, 0.9933, 0.895, 1.0, 0.7158, 1.0, 0.6805, 1.0, 0.7158, 1.0, 0.4664, 1.0, 0.6805, 1.0, 0.6805, 1.0, 0.95, 1.0, 0.895, 1.0, 0.4664, 1.0, 0.2344, 1.0, 0.6805, 1.0, 0.25, 0.6667, 0.35, 0.6667, 0.35, 1.0, 0.25, 1.0, 0.6805, 1.0, 0.75, 1.0, 0.85, 1.0, 0.95, 0.6667, 0.85, 0.6667, 0.85, 0.3333, 0.95, 0.3333, 0.15, 0.3333, 0.25, 0.3333, 0.25, 0.6667, 0.15, 0.6667, 0.45, 0.3333, 0.35, 0.3333, 0.35, 0.0, 0.45, 0.0, 0.55, 0.3333, 0.45, 0.3333, 0.45, 0.0, 0.55, 0.0, 0.65, 0.3333, 0.55, 0.3333, 0.55, 0.0, 0.65, 0.0, 0.75, 0.3333, 0.65, 0.3333, 0.65, 0.0, 0.75, 0.0, 0.75, 0.0, 0.85, 0.0, 0.85, 0.3333, 0.75, 0.3333, 0.09631, 1.0, 0.09558, 1.0, 0.6805, 1.0, 0.978, 0.9995, 0.978, 0.9995, 0.9885, 0.9972, 0.9885, 0.9972, 0.895, 1.0, 0.7158, 1.0, 0.6805, 1.0, 0.7158, 1.0, 0.4664, 1.0, 0.6805, 1.0, 0.6805, 1.0, 0.95, 1.0, 0.895, 1.0, 0.4664, 1.0, 0.2344, 1.0, 0.6805, 1.0, 0.75, 1.0, 0.65, 1.0, 0.65, 0.6667, 0.75, 0.6667, 0.6805, 1.0, 0.75, 1.0, 0.85, 1.0, 0.04999, 1.0, -0.04999, 1.0, -0.04999, 0.6667, 0.04999, 0.6667, 0.35, 0.3333, 0.45, 0.3333, 0.45, 0.6667, 0.35, 0.6667, 0.15, 0.3333, 0.25, 0.3333, 0.25, 0.6667, 0.15, 0.6667, 0.35, 0.6667, 0.25, 0.6667, 0.25, 0.3333, 0.35, 0.3333, 0.04999, 0.3333, -0.04999, 0.3333, -0.04999, 0.0, 0.04999, 0.0, 0.92, 0.7348, 0.9388, 0.8496, 0.8125, 0.7902, 0.8231, 0.7248, 0.45, 0.3333, 0.35, 0.3333, 0.35, 0.0, 0.45, 0.0, 0.75, 0.3333, 0.65, 0.3333, 0.65, 0.0, 0.75, 0.0, 0.45, 0.3333, 0.35, 0.3333, 0.35, 0.0, 0.45, 0.0, 0.04999, 0.3333, -0.04999, 0.3333, -0.04999, 0.0, 0.04999, 0.0, 0.09631, 1.0, 0.09558, 1.0, 0.6805, 1.0, 0.45, 0.6667, 0.55, 0.6667, 0.55, 1.0, 0.45, 1.0, 0.895, 1.0, 0.7158, 1.0, 0.6805, 1.0, 0.7158, 1.0, 0.4664, 1.0, 0.6805, 1.0, 0.6805, 1.0, 0.95, 1.0, 0.895, 1.0, 0.4664, 1.0, 0.2344, 1.0, 0.6805, 1.0, 0.25, 0.6667, 0.35, 0.6667, 0.35, 1.0, 0.25, 1.0, 0.6805, 1.0, 0.75, 1.0, 0.85, 1.0, 0.06769, 0.7347, 0.08746, 0.6274, 0.1594, 0.6575, 0.1685, 0.7248, 0.85, 0.6667, 0.75, 0.6667, 0.75, 0.3333, 0.85, 0.3333, 0.65, 0.3333, 0.75, 0.3333, 0.75, 0.6667, 0.65, 0.6667, 0.65, 0.3333, 0.55, 0.3333, 0.55, 0.0, 0.65, 0.0, 0.35, 0.3333, 0.25, 0.3333, 0.25, 0.0, 0.35, 0.0, 0.75, 0.0, 0.85, 0.0, 0.85, 0.3333, 0.75, 0.3333, 0.35, 0.3333, 0.25, 0.3333, 0.25, 0.0, 0.35, 0.0, 0.25, 0.3333, 0.15, 0.3333, 0.15, 0.0, 0.25, 0.0, 0.09631, 1.0, 0.09558, 1.0, 0.6805, 1.0, 0.45, 0.6667, 0.55, 0.6667, 0.55, 1.0, 0.45, 1.0, 0.895, 1.0, 0.7158, 1.0, 0.6805, 1.0, 0.7158, 1.0, 0.4664, 1.0, 0.6805, 1.0, 0.6805, 1.0, 0.95, 1.0, 0.895, 1.0, 0.4664, 1.0, 0.2344, 1.0, 0.6805, 1.0, 0.85, 0.6667, 0.95, 0.6667, 0.95, 1.0, 0.85, 1.0, 0.6805, 1.0, 0.75, 1.0, 0.85, 1.0, 0.85, 1.0, 0.75, 1.0, 0.75, 0.6667, 0.85, 0.6667, 0.15, 0.6667, 0.04999, 0.6667, 0.04999, 0.3333, 0.15, 0.3333, 0.15, 0.3333, 0.25, 0.3333, 0.25, 0.6667, 0.15, 0.6667, 0.65, 0.3333, 0.55, 0.3333, 0.55, 0.0, 0.65, 0.0, 0.55, 0.3333, 0.45, 0.3333, 0.45, 0.0, 0.55, 0.0, 0.45, 0.3333, 0.35, 0.3333, 0.35, 0.0, 0.45, 0.0, 0.75, 0.3333, 0.65, 0.3333, 0.65, 0.0, 0.75, 0.0, 0.25, 0.3333, 0.15, 0.3333, 0.15, 0.0, 0.25, 0.0, -0.04999, 0.0, 0.04999, 0.0, 0.04999, 0.3333, -0.04999, 0.3333, -0.2504, -0.2504, -0.3541, 0.0, -0.3541, 0.0, -0.2504, -0.2504, 0.9711, 0.4785, 0.971, 0.4801, 0.9709, 0.4801, 0.9709, 0.4785, 0.0, 0.3541, 0.2504, 0.2504, 0.2504, 0.2504, 0.0, 0.3541, 0.2504, -0.2504, 0.3541, 0.0, 0.3541, 0.0, 0.2504, -0.2504, 0.2504, -0.2504, 0.3541, 0.0, 0.3541, 0.0, 0.2504, -0.2504, -0.2504, -0.2504, 0.0, -0.3541, 0.0, -0.3541, -0.2504, -0.2504, 0.0, 0.3541, 0.2504, 0.2504, 0.2504, 0.2504, 0.0, 0.3541, -0.2504, -0.2504, -0.3541, 0.0, -0.3541, 0.0, -0.2504, -0.2504, -0.2504, 0.2504, 0.0, 0.3541, 0.0, 0.3541, -0.2504, 0.2504, 0.2504, -0.2504, 0.0, -0.3541, 0.0, -0.3541, 0.2504, -0.2504, -0.2504, 0.2504, 0.0, 0.3541, 0.0, 0.3541, -0.2504, 0.2504, 0.35, 0.6667, 0.45, 0.6667, 0.45, 1.0, 0.35, 1.0, 0.3541, 0.0, 0.0, 0.3541, -0.3541, 0.0, 0.0, -0.3541, 0.3541, 0.0, 0.2504, 0.2504, 0.2504, 0.2504, 0.3541, 0.0, 0.2504, -0.2504, 0.0, -0.3541, 0.0, -0.3541, 0.2504, -0.2504, 0.85, 0.6667, 0.95, 0.6667, 0.95, 1.0, 0.85, 1.0, 0.2504, -0.2504, 0.3541, 0.0, 0.0, -0.3541, -0.3541, 0.0, -0.2504, -0.2504, 0.0, -0.3541, 0.0, 0.3541, -0.2504, 0.2504, -0.3541, 0.0, 0.3541, 0.0, 0.2504, 0.2504, 0.0, 0.3541, -0.2504, 0.2504, -0.3541, 0.0, -0.3541, 0.0, -0.2504, 0.2504, 0.2504, -0.2504, 0.3541, 0.0, 0.0, -0.3541, -0.3541, 0.0, -0.2504, -0.2504, 0.0, -0.3541, 0.0, 0.3541, -0.2504, 0.2504, -0.3541, 0.0, 0.3541, 0.0, 0.2504, 0.2504, 0.0, 0.3541, 0.2504, 0.2504, 0.3541, 0.0, 0.3541, 0.0, 0.2504, 0.2504, 0.9586, 0.5405, 0.9742, 0.5355, 0.9742, 0.5355, 0.9586, 0.5405, 0.000488, 0.02057, 0.9995, 0.02057, 0.9995, 0.01581, 0.000488, 0.01581, 0.7827, 0.6028, 0.7883, 0.6028, 0.7883, 0.6089, 0.7827, 0.6089, 0.8511, 0.8566, 0.8511, 0.8566, 0.8616, 0.8618, 0.8616, 0.8618, 0.000488, 0.7293, 0.000488, 0.7293, 0.000488, 0.000488, 0.000488, 0.000488, 0.155, 0.787, 0.8359, 0.787, 0.8359, 0.8198, 0.155, 0.8198, 0.55, 0.6667, 0.65, 0.6667, 0.65, 1.0, 0.55, 1.0, 0.9946, 0.5151, 0.9946, 0.5151, 0.9839, 0.4467, 0.9839, 0.4467, 1.0, 1.0, 0.0, 1.0, 0.0, 0.0, 1.0, 0.0])
me_asteroid.materials.append(mat_01asteroidmarquee)
me_asteroid.materials.append(mat_02asteroidscreen)
me_asteroid.materials.append(mat_03asteroidbezel)
me_asteroid.materials.append(mat_04asteroidbezel2)
me_asteroid.materials.append(mat_asteroidblack)
me_asteroid.materials.append(mat_asteroidside)
me_asteroid.materials.append(mat_asteroidcombo)
me_asteroid.materials.append(mat_asteroidshinywhite)
me_asteroid.materials.append(mat_asteroidledbutton)
me_asteroid.materials.append(mat_asteroidback)
me_asteroid.use_remesh_fix_poles = True
me_asteroid.use_remesh_preserve_attributes = False
me_asteroid.update()

# ---- objects
ob_asteroid = bpy.data.objects.new('asteroid', me_asteroid)

# ---- transforms, parenting, visibility, modifiers, constraints
ob_asteroid.location = (-0.001713, -0.181, 1.09)
ob_asteroid.rotation_euler = (1.571, 0.0, 0.0)
_m = ob_asteroid.modifiers.new('Auto Smooth', 'NODES')
_m.node_group = ng_auto_smooth
_gi = [s.identifier for s in ng_auto_smooth.interface.items_tree if s.item_type == 'SOCKET' and s.in_out == 'INPUT']
_m[_gi[1]] = 1.047  # Angle
_m = ob_asteroid.modifiers.new('WeightedNormal', 'WEIGHTED_NORMAL')
_m.keep_sharp = True

# ---- collection membership
scene.collection.objects.link(ob_asteroid)

# ---- scene / render settings (as saved in the file)
scene.frame_start = 1; scene.frame_end = 250; scene.frame_set(1)
scene.render.engine = 'BLENDER_EEVEE_NEXT'
scene.cycles.use_denoising = False
scene.cycles.samples = 128
scene.cycles.sampling_pattern = 'TABULATED_SOBOL'
scene.cycles.use_adaptive_sampling = False
scene.cycles.use_light_tree = False
scene.view_settings.view_transform = 'Filmic'
bpy.context.view_layer.update()

# ---- added for rendering (the .blend has no active camera and no usable light): camera, sun
cam_auto = bpy.data.cameras.new('AutoCamera')
cam_auto.lens = 50.0
cam_auto.sensor_width = 36.0
cam_auto.clip_end = 1000.0
ob_auto_camera = bpy.data.objects.new('AutoCamera', cam_auto)
scene.collection.objects.link(ob_auto_camera)
ob_auto_camera.location = (1.93633, -2.3236, 2.45863)
ob_auto_camera.rotation_euler = (1.09748, -7.21219e-08, 0.694738)
scene.camera = ob_auto_camera
light_auto_sun = bpy.data.lights.new('AutoSun', 'SUN')
light_auto_sun.energy = 3.0
light_auto_sun.angle = 0.0523599
ob_auto_sun = bpy.data.objects.new('AutoSun', light_auto_sun)
scene.collection.objects.link(ob_auto_sun)
ob_auto_sun.rotation_euler = (0.872665, 0.174533, 0.523599)
bpy.context.view_layer.update()
